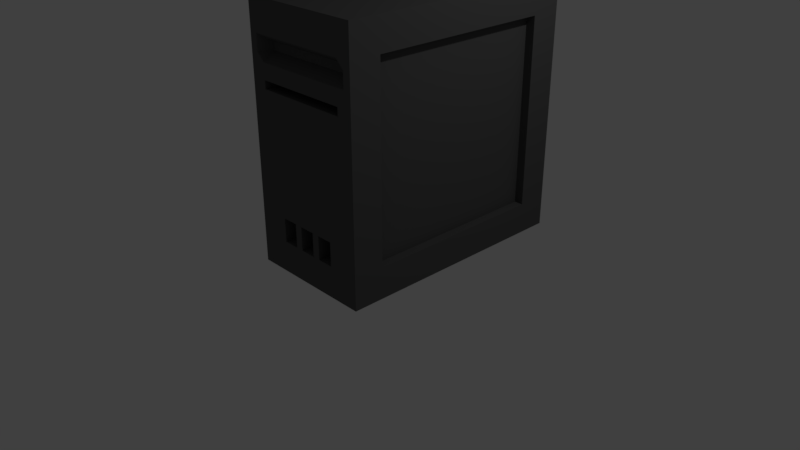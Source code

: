 # Source: Silvestre_Desktop_Computer.blend  (saved by Blender 2.78.0; exported with 4.5.12 LTS)
import bpy
from mathutils import Matrix  # noqa: F401  (used for matrix-valued properties, if any)

bpy.ops.wm.read_factory_settings(use_empty=True)
scene = bpy.context.scene
scene.name = 'Scene'

# ---- collections
col_collection_1 = bpy.data.collections.new('Collection 1'); scene.collection.children.link(col_collection_1)

# ---- materials (node trees are filled in below, after node groups)
mat_material = bpy.data.materials.new('Material')
mat_material.alpha_threshold = 0.0
mat_material.use_transparent_shadow = False
mat_material.diffuse_color = (0.0985, 0.0985, 0.0985, 1.0)
mat_material.roughness = 0.5
mat_material.line_color = (0.0, 0.0, 0.0, 1.0)

# ---- material node trees

# ---- world
world_world = bpy.data.worlds.new('World'); scene.world = world_world
world_world.color = (0.05088, 0.05088, 0.05088)
world_world.use_sun_shadow = False
world_world.sun_shadow_jitter_overblur = 0.0
world_world.cycles.sampling_method = 'MANUAL'

# ---- cameras
cam_camera = bpy.data.cameras.new('Camera')
cam_camera.clip_end = 100.0
cam_camera.lens = 35.0
cam_camera.sensor_width = 32.0
cam_camera.sensor_height = 18.0
cam_camera.ortho_scale = 7.314
cam_camera.dof.focus_distance = 0.0
cam_camera.dof.aperture_fstop = 128.0

# ---- lights
light_lamp = bpy.data.lights.new('Lamp', 'POINT')
light_lamp.transmission_factor = 0.0
light_lamp.cutoff_distance = 30.0
light_lamp.energy = 100.0
light_lamp.shadow_buffer_clip_start = 1.001
light_lamp.shadow_soft_size = 0.1
light_lamp.shadow_maximum_resolution = 0.006
light_lamp.use_absolute_resolution = True

# ---- meshes
me_cube = bpy.data.meshes.new('Cube')
me_cube.from_pydata([(1.0, 1.0, -1.0), (1.0, -1.0, -1.0), (-0.02485, -1.0, -1.0), (-0.02485, 1.0, -1.0), (1.0, 1.0, 1.0), (1.0, -1.0, 1.0), (-0.02485, -1.0, 1.0), (-0.02485, 1.0, 1.0), (1.0, -5.96e-08, -1.0), (1.0, 1.0, 0.0), (1.0, -1.0, 0.0), (-0.02485, 2.98e-07, -1.0), (-0.02485, -1.0, 0.0), (-0.02485, 1.0, 0.0), (1.0, -5.364e-07, 1.0), (-0.02485, 1.788e-07, 1.0), (1.0, -0.5, -1.0), (0.4876, 1.0, -1.0), (1.0, 1.0, 0.5), (0.4876, -1.0, -1.0), (1.0, -1.0, 0.5), (-0.02485, 0.5, -1.0), (-0.02485, -1.0, 0.5), (-0.02485, 1.0, 0.5), (1.0, -0.5, 1.0), (0.4876, 1.0, 1.0), (0.4876, -1.0, 1.0), (-0.02485, 0.5, 1.0), (1.0, 0.5, -1.0), (1.0, 1.0, -0.5), (1.0, -1.0, -0.5), (-0.02485, -0.5, -1.0), (-0.02485, -1.0, -0.5), (-0.02485, 1.0, -0.5), (1.0, 0.5, 1.0), (-0.02485, -0.5, 1.0), (0.4876, 1.0, 0.0), (0.4876, -1.0, 0.0), (0.4876, -1.788e-07, 1.0), (0.4876, 1.192e-07, -1.0), (0.4876, 0.5, -1.0), (0.4876, 0.5, 1.0), (0.4876, -1.0, -0.5), (0.4876, 1.0, 0.5), (0.4876, 1.0, -0.5), (0.4876, -1.0, 0.5), (0.4876, -0.5, 1.0), (0.4876, -0.5, -1.0), (1.0, -0.75, -1.0), (0.2314, 1.0, -1.0), (1.0, 1.0, 0.75), (0.2314, -1.0, -1.0), (1.0, -1.0, 0.75), (-0.02485, 0.75, -1.0), (-0.02485, -1.0, 0.75), (-0.02485, 1.0, 0.75), (1.0, -0.75, 1.0), (0.2314, 1.0, 1.0), (0.2314, -1.0, 1.0), (-0.02485, 0.75, 1.0), (1.0, 0.25, -1.0), (1.0, 1.0, -0.25), (1.0, -1.0, -0.25), (-0.02485, -0.25, -1.0), (-0.02485, -1.0, -0.25), (-0.02485, 1.0, -0.25), (1.0, 0.25, 1.0), (-0.02485, -0.25, 1.0), (0.2314, 1.0, 0.0), (-0.02485, 0.75, 0.0), (-0.02485, 2.831e-07, -0.75), (0.2314, -1.0, 0.0), (1.0, -0.75, 0.0), (1.0, -1.192e-07, -0.75), (0.7438, -3.576e-07, 1.0), (0.2314, 2.086e-07, -1.0), (1.0, -0.25, -1.0), (0.7438, 1.0, -1.0), (1.0, 1.0, 0.25), (0.7438, -1.0, -1.0), (1.0, -1.0, 0.25), (-0.02485, 0.25, -1.0), (-0.02485, -1.0, 0.25), (-0.02485, 1.0, 0.25), (1.0, -0.25, 1.0), (0.7438, 1.0, 1.0), (0.7438, -1.0, 1.0), (-0.02485, 0.25, 1.0), (1.0, 0.75, -1.0), (1.0, 1.0, -0.75), (1.0, -1.0, -0.75), (-0.02485, -0.75, -1.0), (-0.02485, -1.0, -0.75), (-0.02485, 1.0, -0.75), (1.0, 0.75, 1.0), (-0.02485, -0.75, 1.0), (0.7438, 1.0, 0.0), (-0.02485, -0.75, 0.0), (-0.02485, 1.937e-07, 0.75), (0.7438, -1.0, 0.0), (1.0, 0.75, 0.0), (1.0, -4.768e-07, 0.75), (0.2314, 0.0, 1.0), (0.7438, 2.98e-08, -1.0), (0.2314, 0.5, -1.0), (0.7438, 0.5, -1.0), (0.4876, 0.75, -1.0), (0.4876, 0.25, -1.0), (0.4876, 0.25, 1.0), (0.4876, 0.75, 1.0), (0.7438, 0.5, 1.0), (0.2314, 0.5, 1.0), (1.0, 0.75, 0.5), (1.0, 0.5, 0.75), (1.0, 0.75, -0.5), (1.0, 0.5, -0.75), (1.0, -0.75, -0.5), (1.0, -0.5, -0.75), (0.2314, -1.0, -0.5), (0.7438, -1.0, -0.5), (0.4876, -1.0, -0.75), (0.4876, -1.0, -0.25), (-0.02485, -0.75, 0.5), (-0.02485, -0.5, 0.75), (-0.02485, -0.75, -0.5), (-0.02485, -0.5, -0.75), (-0.02485, 0.75, -0.5), (-0.02485, 0.5, -0.75), (0.2314, 1.0, 0.5), (0.7438, 1.0, 0.5), (0.4876, 1.0, 0.75), (0.4876, 1.0, 0.25), (0.2314, 1.0, -0.5), (0.7438, 1.0, -0.5), (0.4876, 1.0, -0.25), (0.4876, 1.0, -0.75), (-0.02485, 0.75, 0.5), (-0.02485, 0.5, 0.75), (0.2314, -1.0, 0.5), (0.7438, -1.0, 0.5), (0.4876, -1.0, 0.25), (0.4876, -1.0, 0.75), (1.0, -0.75, 0.5), (1.0, -0.5, 0.75), (0.4876, -0.75, 1.0), (0.4876, -0.25, 1.0), (0.7438, -0.5, 1.0), (0.2314, -0.5, 1.0), (0.2314, -0.5, -1.0), (0.7438, -0.5, -1.0), (0.4876, -0.25, -1.0), (0.4876, -0.75, -1.0), (0.7438, -0.75, -1.0), (0.7438, -0.25, -1.0), (0.2314, -0.25, -1.0), (0.2314, -0.25, 1.0), (0.7438, -0.25, 1.0), (0.7438, -0.75, 1.0), (1.0, -0.25, 0.75), (1.0, -0.75, 0.25), (0.7438, -1.0, 0.75), (0.7438, -1.0, 0.25), (0.2314, -1.0, 0.25), (-0.02485, 0.25, 0.75), (-0.02485, 0.75, 0.25), (0.7438, 1.0, -0.75), (0.7438, 1.0, -0.25), (0.2314, 1.0, -0.25), (0.7438, 1.0, 0.25), (0.7438, 1.0, 0.75), (0.2314, 1.0, 0.75), (-0.02485, 0.25, -0.75), (-0.02485, 0.75, -0.75), (-0.02485, -0.75, -0.25), (-0.02485, -0.75, -0.75), (-0.02485, -0.25, -0.75), (-0.02485, -0.75, 0.75), (-0.02485, -0.75, 0.25), (0.7438, -1.0, -0.25), (0.7438, -1.0, -0.75), (0.2314, -1.0, -0.75), (1.0, -0.25, -0.75), (1.0, -0.75, -0.75), (1.0, 0.75, -0.25), (1.0, 0.75, -0.75), (1.0, 0.25, -0.75), (1.0, 0.75, 0.75), (1.0, 0.75, 0.25), (0.2314, 0.75, 1.0), (0.7438, 0.75, 1.0), (0.7438, 0.25, 1.0), (0.7438, 0.25, -1.0), (0.7438, 0.75, -1.0), (0.2314, 0.75, -1.0), (0.2314, 0.25, -1.0), (0.2314, 0.25, 1.0), (1.0, 0.25, 0.75), (1.0, -0.75, -0.25), (0.2314, -1.0, -0.25), (-0.02485, -0.25, 0.75), (-0.02485, 0.75, -0.25), (0.2314, 1.0, 0.25), (0.2314, 1.0, -0.75), (-0.02485, 0.75, 0.75), (0.2314, -1.0, 0.75), (1.0, -0.75, 0.75), (0.2314, -0.75, 1.0), (0.2314, -0.75, -1.0), (0.04448, -0.75, -5.848e-16), (0.04448, 1.841e-07, 0.75), (0.04448, -0.75, 0.5), (0.04448, -0.5, 0.75), (0.04448, -0.75, -0.5), (0.04448, 0.5, 0.75), (0.04448, 0.75, -5.848e-16), (0.04448, 2.735e-07, -0.75), (0.04448, -0.5, -0.75), (0.04448, 0.75, -0.5), (0.04448, 0.5, -0.75), (0.04448, 0.75, 0.5), (0.04448, 0.25, 0.75), (0.04448, 0.75, 0.25), (0.04448, 0.25, -0.75), (0.04448, 0.75, -0.75), (0.04448, -0.75, -0.25), (0.04448, -0.75, -0.75), (0.04448, -0.25, -0.75), (0.04448, -0.75, 0.75), (0.04448, -0.75, 0.25), (0.04448, -0.25, 0.75), (0.04448, 0.75, -0.25), (0.04448, 0.75, 0.75), (0.9269, 0.25, 0.0), (0.9269, -2.98e-07, 0.0), (0.9269, -3.576e-07, 0.25), (0.9269, -0.25, 0.0), (0.9269, -0.5, 0.0), (0.9269, 0.75, 0.0), (0.9269, 0.5, 0.0), (0.9269, -2.384e-07, -0.25), (0.9269, -1.788e-07, -0.5), (0.9269, -4.768e-07, 0.75), (0.9269, -4.172e-07, 0.5), (0.9269, 0.25, 0.5), (0.9269, 0.75, 0.5), (0.9269, 0.5, 0.5), (0.9269, 0.5, 0.25), (0.9269, 0.5, 0.75), (0.9269, 0.25, -0.5), (0.9269, 0.75, -0.5), (0.9269, 0.5, -0.5), (0.9269, 0.5, -0.25), (0.9269, -0.25, -0.5), (0.9269, -0.5, -0.5), (0.9269, -0.5, -0.25), (0.9269, -0.25, 0.5), (0.9269, -0.5, 0.5), (0.9269, -0.5, 0.25), (0.9269, -0.5, 0.75), (0.9269, -0.75, 0.0), (0.9269, -1.192e-07, -0.75), (0.9269, 0.5, -0.75), (0.9269, -0.75, -0.5), (0.9269, -0.5, -0.75), (0.9269, -0.75, 0.5), (0.9269, -0.25, 0.75), (0.9269, -0.25, 0.25), (0.9269, -0.75, 0.25), (0.9269, -0.25, -0.25), (0.9269, -0.25, -0.75), (0.9269, -0.75, -0.75), (0.9269, 0.75, -0.25), (0.9269, 0.75, -0.75), (0.9269, 0.25, -0.75), (0.9269, 0.75, 0.75), (0.9269, 0.75, 0.25), (0.9269, 0.25, 0.25), (0.9269, 0.25, 0.75), (0.9269, 0.25, -0.25), (0.9269, -0.75, -0.25), (0.9269, -0.75, 0.75), (0.04448, -0.25, -5.848e-16), (0.04448, 2.288e-07, -5.848e-16), (0.04448, 2.139e-07, 0.25), (0.04448, 0.25, -5.848e-16), (0.04448, 0.5, -5.848e-16), (0.04448, -0.75, -5.848e-16), (0.04448, -0.5, -5.848e-16), (0.04448, 2.437e-07, -0.25), (0.04448, 2.586e-07, -0.5), (0.04448, 1.841e-07, 0.75), (0.04448, 1.99e-07, 0.5), (0.04448, -0.25, 0.5), (0.04448, -0.75, 0.5), (0.04448, -0.5, 0.5), (0.04448, -0.5, 0.25), (0.04448, -0.5, 0.75), (0.04448, -0.25, -0.5), (0.04448, -0.75, -0.5), (0.04448, -0.5, -0.5), (0.04448, -0.5, -0.25), (0.04448, 0.25, -0.5), (0.04448, 0.5, -0.5), (0.04448, 0.5, -0.25), (0.04448, 0.25, 0.5), (0.04448, 0.5, 0.5), (0.04448, 0.5, 0.25), (0.04448, 0.5, 0.75), (0.04448, 0.75, -5.848e-16), (0.04448, 2.735e-07, -0.75), (0.04448, -0.5, -0.75), (0.04448, 0.75, -0.5), (0.04448, 0.5, -0.75), (0.04448, 0.75, 0.5), (0.04448, 0.25, 0.75), (0.04448, 0.25, 0.25), (0.04448, 0.75, 0.25), (0.04448, 0.25, -0.25), (0.04448, 0.25, -0.75), (0.04448, 0.75, -0.75), (0.04448, -0.75, -0.25), (0.04448, -0.75, -0.75), (0.04448, -0.25, -0.75), (0.04448, -0.75, 0.75), (0.04448, -0.75, 0.25), (0.04448, -0.25, 0.25), (0.04448, -0.25, 0.75), (0.04448, -0.25, -0.25), (0.04448, 0.75, -0.25), (0.04448, 0.75, 0.75), (1.0, -1.0, 0.375), (-0.02485, -1.0, 0.375), (0.1033, -1.0, 0.5), (0.6157, -1.0, 0.5), (0.4876, -0.9024, 0.625), (1.0, -1.0, 0.625), (-0.02485, -1.0, 0.625), (0.3595, -1.0, 0.5), (0.8719, -1.0, 0.5), (0.4876, -1.0, 0.375), (0.6157, -1.0, 0.75), (0.8719, -1.0, 0.75), (0.7438, -0.9024, 0.625), (0.6157, -1.0, 0.25), (0.8719, -1.0, 0.25), (0.7438, -1.0, 0.375), (0.1033, -1.0, 0.25), (0.3595, -1.0, 0.25), (0.2314, -1.0, 0.375), (0.1033, -1.0, 0.75), (0.3595, -1.0, 0.75), (0.2314, -0.9024, 0.625), (0.3595, -0.9024, 0.625), (0.1033, -0.9024, 0.625), (0.3595, -1.0, 0.375), (0.8719, -1.0, 0.375), (0.8719, -0.9024, 0.625), (0.6157, -0.9024, 0.625), (0.6157, -1.0, 0.375), (0.1033, -1.0, 0.375), (1.0, -1.0, 0.4375), (-0.02485, -1.0, 0.4375), (0.03921, -1.0, 0.5), (0.5516, -1.0, 0.5), (0.4876, -1.0, 0.5625), (1.0, -1.0, 0.6875), (-0.02485, -1.0, 0.6875), (0.2954, -1.0, 0.5), (0.8078, -1.0, 0.5), (0.4876, -1.0, 0.3125), (0.5516, -1.0, 0.75), (0.8078, -1.0, 0.75), (0.7438, -1.0, 0.5625), (0.5516, -1.0, 0.25), (0.8078, -1.0, 0.25), (0.7438, -1.0, 0.3125), (0.03921, -1.0, 0.25), (0.2954, -1.0, 0.25), (0.2314, -1.0, 0.3125), (0.03921, -1.0, 0.75), (0.2954, -1.0, 0.75), (0.2314, -1.0, 0.5625), (1.0, -1.0, 0.3125), (-0.02485, -1.0, 0.3125), (0.1673, -1.0, 0.5), (0.6797, -1.0, 0.5), (0.4876, -0.9024, 0.6875), (1.0, -1.0, 0.5625), (-0.02485, -1.0, 0.5625), (0.4235, -1.0, 0.5), (0.9359, -1.0, 0.5), (0.4876, -1.0, 0.4375), (0.6797, -1.0, 0.75), (0.9359, -1.0, 0.75), (0.7438, -0.9024, 0.6875), (0.6797, -1.0, 0.25), (0.9359, -1.0, 0.25), (0.7438, -1.0, 0.4375), (0.1673, -1.0, 0.25), (0.4235, -1.0, 0.25), (0.2314, -1.0, 0.4375), (0.1673, -1.0, 0.75), (0.4235, -1.0, 0.75), (0.2314, -0.9024, 0.6875), (0.2954, -0.9024, 0.625), (0.4235, -0.9024, 0.625), (0.3595, -1.0, 0.5625), (0.3595, -0.9024, 0.6875), (0.03921, -1.0, 0.625), (0.1673, -0.9024, 0.625), (0.1033, -1.0, 0.5625), (0.1033, -0.9024, 0.6875), (0.2954, -1.0, 0.375), (0.4235, -1.0, 0.375), (0.3595, -1.0, 0.3125), (0.3595, -1.0, 0.4375), (0.8078, -1.0, 0.375), (0.9359, -1.0, 0.375), (0.8719, -1.0, 0.3125), (0.8719, -1.0, 0.4375), (0.8078, -0.9024, 0.625), (0.9359, -1.0, 0.625), (0.8719, -1.0, 0.5625), (0.8719, -0.9024, 0.6875), (0.5516, -0.9024, 0.625), (0.6797, -0.9024, 0.625), (0.6157, -1.0, 0.5625), (0.6157, -0.9024, 0.6875), (0.5516, -1.0, 0.375), (0.6797, -1.0, 0.375), (0.6157, -1.0, 0.3125), (0.6157, -1.0, 0.4375), (0.03921, -1.0, 0.375), (0.1673, -1.0, 0.375), (0.1033, -1.0, 0.3125), (0.1033, -1.0, 0.4375), (0.1673, -1.0, 0.4375), (0.1673, -1.0, 0.3125), (0.03921, -1.0, 0.3125), (0.6797, -1.0, 0.4375), (0.6797, -1.0, 0.3125), (0.5516, -1.0, 0.3125), (0.6797, -0.9024, 0.6875), (0.6797, -1.0, 0.5625), (0.5516, -1.0, 0.5625), (0.9359, -1.0, 0.6875), (0.9359, -1.0, 0.5625), (0.8078, -1.0, 0.5625), (0.9359, -1.0, 0.4375), (0.9359, -1.0, 0.3125), (0.8078, -1.0, 0.3125), (0.4235, -1.0, 0.4375), (0.4235, -1.0, 0.3125), (0.2954, -1.0, 0.3125), (0.1673, -0.9024, 0.6875), (0.1673, -1.0, 0.5625), (0.03921, -1.0, 0.5625), (0.4235, -0.9024, 0.6875), (0.4235, -1.0, 0.5625), (0.2954, -1.0, 0.5625), (0.2954, -0.9024, 0.6875), (0.03921, -1.0, 0.6875), (0.2954, -1.0, 0.4375), (0.8078, -1.0, 0.4375), (0.8078, -0.9024, 0.6875), (0.5516, -0.9024, 0.6875), (0.5516, -1.0, 0.4375), (0.03921, -1.0, 0.4375), (0.4876, 0.2085, 0.4375), (0.4876, 0.2085, 0.375), (0.7438, 0.2085, 0.4375), (0.7438, 0.2085, 0.375), (0.2314, 0.2085, 0.4375), (0.2314, 0.2085, 0.375), (0.2954, 0.2085, 0.375), (0.4235, 0.2085, 0.375), (0.3595, 0.2085, 0.375), (0.3595, 0.2085, 0.4375), (0.8078, 0.2085, 0.375), (0.8719, 0.2085, 0.4375), (0.8719, 0.2085, 0.375), (0.5516, 0.2085, 0.375), (0.6797, 0.2085, 0.375), (0.6157, 0.2085, 0.375), (0.6157, 0.2085, 0.4375), (0.1673, 0.2085, 0.375), (0.1033, 0.2085, 0.375), (0.1033, 0.2085, 0.4375), (0.1673, 0.2085, 0.4375), (0.6797, 0.2085, 0.4375), (0.4235, 0.2085, 0.4375), (0.2954, 0.2085, 0.4375), (0.8078, 0.2085, 0.4375), (0.5516, 0.2085, 0.4375), (0.6157, -1.0, -0.5), (0.3595, -1.0, -0.5), (-0.02485, 1.0, -0.125), (0.6157, -1.0, -0.75), (0.7438, -1.0, -0.625), (0.3595, -1.0, -0.75), (0.2314, -1.0, -0.625), (0.3595, -1.0, -0.625), (0.6157, -1.0, -0.625), (0.5516, -1.0, -0.5), (0.2954, -1.0, -0.5), (1.0, 1.0, -0.125), (0.5516, -1.0, -0.75), (0.7438, -1.0, -0.6875), (0.2954, -1.0, -0.75), (0.2314, -1.0, -0.6875), (0.6797, -1.0, -0.5), (0.4235, -1.0, -0.5), (0.4876, -1.0, -0.5625), (0.6797, -1.0, -0.75), (0.7438, -1.0, -0.5625), (0.4235, -1.0, -0.75), (0.2314, -1.0, -0.5625), (0.1033, 1.0, 1.0), (0.4235, -1.0, -0.625), (0.3595, -1.0, -0.6875), (0.3595, -1.0, -0.5625), (0.5516, -1.0, -0.625), (-0.02485, 1.0, 0.875), (0.6157, -1.0, -0.6875), (0.6157, -1.0, -0.5625), (0.6797, -1.0, -0.5625), (1.0, 1.0, 0.875), (0.5516, -1.0, -0.6875), (0.4235, -1.0, -0.5625), (0.4235, -1.0, -0.6875), (0.1033, 1.0, -1.0), (0.2954, -1.0, -0.5625), (0.5516, -1.0, -0.5625), (0.4876, -0.7398, -0.6875), (0.4876, -0.7398, -0.75), (0.5516, -0.7398, -0.75), (0.7438, -0.7398, -0.6875), (0.7438, -0.7398, -0.75), (0.2954, -0.7398, -0.75), (0.2314, -0.7398, -0.75), (0.2314, -0.7398, -0.6875), (0.4876, -0.7398, -0.5625), (0.4876, -0.7398, -0.625), (0.6797, -0.7398, -0.75), (0.6157, -0.7398, -0.75), (0.7438, -0.7398, -0.5625), (0.7438, -0.7398, -0.625), (0.2314, -0.7398, -0.5625), (0.2314, -0.7398, -0.625), (0.2954, -0.7398, -0.625), (0.3595, -0.7398, -0.6875), (0.3595, -0.7398, -0.75), (0.3595, -0.7398, -0.5625), (0.3595, -0.7398, -0.625), (0.5516, -0.7398, -0.625), (0.6797, -0.7398, -0.625), (0.6157, -0.7398, -0.625), (0.6157, -0.7398, -0.6875), (0.6157, -0.7398, -0.5625), (0.4235, -0.7398, -0.75), (0.4235, -0.7398, -0.625), (0.6797, -0.7398, -0.5625), (0.6797, -0.7398, -0.6875), (0.5516, -0.7398, -0.6875), (0.4235, -0.7398, -0.5625), (0.4235, -0.7398, -0.6875), (0.2954, -0.7398, -0.6875), (0.2954, -0.7398, -0.5625), (0.5516, -0.7398, -0.5625), (0.1033, 1.0, 0.0), (0.6157, 1.0, -1.0), (1.0, 1.0, 0.375), (-0.02485, 1.0, 0.375), (0.6157, 1.0, 1.0), (1.0, 1.0, -0.625), (-0.02485, 1.0, -0.625), (0.6157, 1.0, 0.0), (0.1033, 1.0, 0.5), (0.6157, 1.0, 0.5), (0.4876, 1.0, 0.875), (0.4876, 1.0, 0.375), (0.1033, 1.0, -0.5), (0.6157, 1.0, -0.5), (0.4876, 1.0, -0.125), (0.4876, 1.0, -0.625), (0.3595, 1.0, -1.0), (1.0, 1.0, 0.625), (-0.02485, 1.0, 0.625), (0.3595, 1.0, 1.0), (1.0, 1.0, -0.375), (-0.02485, 1.0, -0.375), (0.3595, 1.0, 0.0), (0.8719, 1.0, -1.0), (1.0, 1.0, 0.125), (-0.02485, 1.0, 0.125), (0.8719, 1.0, 1.0), (1.0, 1.0, -0.875), (-0.02485, 1.0, -0.875), (0.8719, 1.0, 0.0), (0.3595, 1.0, 0.5), (0.8719, 1.0, 0.5), (0.4876, 1.0, 0.625), (0.4876, 1.0, 0.125), (0.3595, 1.0, -0.5), (0.8719, 1.0, -0.5), (0.4876, 1.0, -0.375), (0.4876, 1.0, -0.875), (0.6157, 1.0, -0.75), (0.8719, 1.0, -0.75), (0.7438, 1.0, -0.625), (0.7438, 1.0, -0.875), (0.6157, 1.0, -0.25), (0.8719, 1.0, -0.25), (0.7438, 1.0, -0.125), (0.7438, 1.0, -0.375), (0.1033, 1.0, -0.25), (0.3595, 1.0, -0.25), (0.2314, 1.0, -0.125), (0.2314, 1.0, -0.375), (0.6157, 1.0, 0.25), (0.8719, 1.0, 0.25), (0.7438, 1.0, 0.375), (0.7438, 1.0, 0.125), (0.6157, 1.0, 0.75), (0.8719, 1.0, 0.75), (0.7438, 1.0, 0.875), (0.7438, 1.0, 0.625), (0.1033, 1.0, 0.75), (0.3595, 1.0, 0.75), (0.2314, 1.0, 0.875), (0.2314, 1.0, 0.625), (0.1033, 1.0, 0.25), (0.3595, 1.0, 0.25), (0.2314, 1.0, 0.375), (0.2314, 1.0, 0.125), (0.1033, 1.0, -0.75), (0.3595, 1.0, -0.75), (0.2314, 1.0, -0.625), (0.2314, 1.0, -0.875), (0.4876, -0.7398, -0.7187), (0.5196, -0.7398, -0.75), (0.7438, -0.7398, -0.7187), (0.2634, -0.7398, -0.75), (0.2314, -0.7398, -0.7187), (0.4876, -0.7398, -0.5937), (0.6477, -0.7398, -0.75), (0.7438, -0.7398, -0.5937), (0.2314, -0.7398, -0.5937), (0.2634, -0.7398, -0.625), (0.3595, -0.7398, -0.7187), (0.3595, -0.7398, -0.5937), (0.5196, -0.7398, -0.625), (0.6477, -0.7398, -0.625), (0.6157, -0.7398, -0.7187), (0.6157, -0.7398, -0.5937), (0.4876, -0.7398, -0.6562), (0.7438, -0.7398, -0.6562), (0.3274, -0.7398, -0.75), (0.2314, -0.7398, -0.6562), (0.7118, -0.7398, -0.75), (0.4556, -0.7398, -0.75), (0.3274, -0.7398, -0.625), (0.4556, -0.7398, -0.625), (0.3595, -0.7398, -0.6562), (0.7118, -0.7398, -0.625), (0.6157, -0.7398, -0.6562), (0.6477, -0.7398, -0.5625), (0.7118, -0.7398, -0.5625), (0.6797, -0.7398, -0.5937), (0.6477, -0.7398, -0.6875), (0.7118, -0.7398, -0.6875), (0.6797, -0.7398, -0.7187), (0.6797, -0.7398, -0.6562), (0.5196, -0.7398, -0.6875), (0.5516, -0.7398, -0.7187), (0.5516, -0.7398, -0.6562), (0.4556, -0.7398, -0.5625), (0.4235, -0.7398, -0.5937), (0.4556, -0.7398, -0.6875), (0.4235, -0.7398, -0.7187), (0.4235, -0.7398, -0.6562), (0.2634, -0.7398, -0.6875), (0.3274, -0.7398, -0.6875), (0.2954, -0.7398, -0.7187), (0.2954, -0.7398, -0.6562), (0.2634, -0.7398, -0.5625), (0.3274, -0.7398, -0.5625), (0.2954, -0.7398, -0.5937), (0.5196, -0.7398, -0.5625), (0.5516, -0.7398, -0.5937), (0.5196, -0.7398, -0.5937), (0.3274, -0.7398, -0.5937), (0.2634, -0.7398, -0.5937), (0.3274, -0.7398, -0.6562), (0.3274, -0.7398, -0.7187), (0.2634, -0.7398, -0.7187), (0.4556, -0.7398, -0.6562), (0.4556, -0.7398, -0.7187), (0.4556, -0.7398, -0.5937), (0.5196, -0.7398, -0.7187), (0.7118, -0.7398, -0.6562), (0.7118, -0.7398, -0.7187), (0.6477, -0.7398, -0.7187), (0.7118, -0.7398, -0.5937), (0.6477, -0.7398, -0.5937), (0.6477, -0.7398, -0.6562), (0.5196, -0.7398, -0.6562), (0.2634, -0.7398, -0.6562), (0.3595, 1.0, -0.875), (0.3595, 1.0, -0.625), (0.1033, 1.0, -0.625), (0.3595, 1.0, 0.125), (0.3595, 1.0, 0.375), (0.1033, 1.0, 0.375), (0.3595, 1.0, 0.625), (0.3595, 1.0, 0.875), (0.1033, 1.0, 0.875), (0.8719, 1.0, 0.625), (0.8719, 1.0, 0.875), (0.6157, 1.0, 0.875), (0.8719, 1.0, 0.125), (0.8719, 1.0, 0.375), (0.6157, 1.0, 0.375), (0.3595, 1.0, -0.375), (0.3595, 1.0, -0.125), (0.1033, 1.0, -0.125), (0.8719, 1.0, -0.375), (0.8719, 1.0, -0.125), (0.6157, 1.0, -0.125), (0.8719, 1.0, -0.875), (0.8719, 1.0, -0.625), (0.6157, 1.0, -0.625), (0.6157, 1.0, -0.875), (0.6157, 1.0, -0.375), (0.1033, 1.0, -0.375), (0.6157, 1.0, 0.125), (0.6157, 1.0, 0.625), (0.1033, 1.0, 0.625), (0.1033, 1.0, 0.125), (0.1033, 1.0, -0.875), (0.03921, 1.0, -1.0), (1.0, 1.0, 0.9375), (-0.02485, 1.0, 0.9375), (0.03921, 1.0, 1.0), (1.0, 1.0, -0.0625), (-0.02485, 1.0, -0.0625), (0.03921, 1.0, 0.0), (0.5516, 1.0, -1.0), (1.0, 1.0, 0.4375), (-0.02485, 1.0, 0.4375), (0.5516, 1.0, 1.0), (1.0, 1.0, -0.5625), (-0.02485, 1.0, -0.5625), (0.5516, 1.0, 0.0), (0.03921, 1.0, 0.5), (0.5516, 1.0, 0.5), (0.4876, 1.0, 0.9375), (0.4876, 1.0, 0.4375), (0.03921, 1.0, -0.5), (0.5516, 1.0, -0.5), (0.4876, 1.0, -0.0625), (0.4876, 1.0, -0.5625), (0.2954, 1.0, -1.0), (1.0, 1.0, 0.6875), (-0.02485, 1.0, 0.6875), (0.2954, 1.0, 1.0), (1.0, 1.0, -0.3125), (-0.02485, 1.0, -0.3125), (0.2954, 1.0, 0.0), (0.8078, 1.0, -1.0), (1.0, 1.0, 0.1875), (-0.02485, 1.0, 0.1875), (0.8078, 1.0, 1.0), (1.0, 1.0, -0.8125), (-0.02485, 1.0, -0.8125), (0.8078, 1.0, 0.0), (0.2954, 1.0, 0.5), (0.8078, 1.0, 0.5), (0.4876, 1.0, 0.6875), (0.4876, 1.0, 0.1875), (0.2954, 1.0, -0.5), (0.8078, 1.0, -0.5), (0.4876, 1.0, -0.3125), (0.4876, 1.0, -0.8125), (0.5516, 1.0, -0.75), (0.8078, 1.0, -0.75), (0.7438, 1.0, -0.5625), (0.7438, 1.0, -0.8125), (0.5516, 1.0, -0.25), (0.8078, 1.0, -0.25), (0.7438, 1.0, -0.0625), (0.7438, 1.0, -0.3125), (0.03921, 1.0, -0.25), (0.2954, 1.0, -0.25), (0.2314, 1.0, -0.0625), (0.2314, 1.0, -0.3125), (0.5516, 1.0, 0.25), (0.8078, 1.0, 0.25), (0.7438, 1.0, 0.4375), (0.7438, 1.0, 0.1875), (0.5516, 1.0, 0.75), (0.8078, 1.0, 0.75), (0.7438, 1.0, 0.9375), (0.7438, 1.0, 0.6875), (0.03921, 1.0, 0.75), (0.2954, 1.0, 0.75), (0.2314, 1.0, 0.9375), (0.2314, 1.0, 0.6875), (0.03921, 1.0, 0.25), (0.2954, 1.0, 0.25), (0.2314, 1.0, 0.4375), (0.2314, 1.0, 0.1875), (0.03921, 1.0, -0.75), (0.2954, 1.0, -0.75), (0.2314, 1.0, -0.5625), (0.2314, 1.0, -0.8125), (0.4876, -0.7398, -0.7344), (0.5036, -0.7398, -0.75), (0.7438, -0.7398, -0.7344), (0.2474, -0.7398, -0.75), (0.2314, -0.7398, -0.7344), (0.4876, -0.7398, -0.6094), (0.6317, -0.7398, -0.75), (0.7438, -0.7398, -0.6094), (0.2314, -0.7398, -0.6094), (0.2474, -0.7398, -0.625), (0.3595, -0.7398, -0.7344), (0.3595, -0.7398, -0.6094), (0.5036, -0.7398, -0.625), (0.6317, -0.7398, -0.625), (0.6157, -0.7398, -0.7344), (0.6157, -0.7398, -0.6094), (0.4876, -0.7398, -0.6719), (0.7438, -0.7398, -0.6719), (0.3114, -0.7398, -0.75), (0.2314, -0.7398, -0.6719), (0.6957, -0.7398, -0.75), (0.4395, -0.7398, -0.75), (0.3114, -0.7398, -0.625), (0.4395, -0.7398, -0.625), (0.3595, -0.7398, -0.6719), (0.6957, -0.7398, -0.625), (0.6157, -0.7398, -0.6719), (0.6317, -0.7398, -0.5625), (0.6957, -0.7398, -0.5625), (0.6797, -0.7398, -0.6094), (0.6317, -0.7398, -0.6875), (0.6957, -0.7398, -0.6875), (0.6797, -0.7398, -0.7344), (0.6797, -0.7398, -0.6719), (0.5036, -0.7398, -0.6875), (0.5516, -0.7398, -0.7344), (0.5516, -0.7398, -0.6719), (0.4395, -0.7398, -0.5625), (0.4235, -0.7398, -0.6094), (0.4395, -0.7398, -0.6875), (0.4235, -0.7398, -0.7344), (0.4235, -0.7398, -0.6719), (0.2474, -0.7398, -0.6875), (0.3114, -0.7398, -0.6875), (0.2954, -0.7398, -0.7344), (0.2954, -0.7398, -0.6719), (0.2474, -0.7398, -0.5625), (0.3114, -0.7398, -0.5625), (0.2954, -0.7398, -0.6094), (0.5036, -0.7398, -0.5625), (0.5516, -0.7398, -0.6094), (0.1673, 1.0, -1.0), (1.0, 1.0, 0.8125), (-0.02485, 1.0, 0.8125), (0.1673, 1.0, 1.0), (1.0, 1.0, -0.1875), (-0.02485, 1.0, -0.1875), (0.1673, 1.0, 0.0), (0.6797, 1.0, -1.0), (1.0, 1.0, 0.3125), (-0.02485, 1.0, 0.3125), (0.6797, 1.0, 1.0), (1.0, 1.0, -0.6875), (-0.02485, 1.0, -0.6875), (0.6797, 1.0, 0.0), (0.1673, 1.0, 0.5), (0.6797, 1.0, 0.5), (0.4876, 1.0, 0.8125), (0.4876, 1.0, 0.3125), (0.1673, 1.0, -0.5), (0.6797, 1.0, -0.5), (0.4876, 1.0, -0.1875), (0.4876, 1.0, -0.6875), (0.4235, 1.0, -1.0), (1.0, 1.0, 0.5625), (-0.02485, 1.0, 0.5625), (0.4235, 1.0, 1.0), (1.0, 1.0, -0.4375), (-0.02485, 1.0, -0.4375), (0.4235, 1.0, 0.0), (0.9359, 1.0, -1.0), (1.0, 1.0, 0.0625), (-0.02485, 1.0, 0.0625), (0.9359, 1.0, 1.0), (1.0, 1.0, -0.9375), (-0.02485, 1.0, -0.9375), (0.9359, 1.0, 0.0), (0.4235, 1.0, 0.5), (0.9359, 1.0, 0.5), (0.4876, 1.0, 0.5625), (0.4876, 1.0, 0.0625), (0.4235, 1.0, -0.5), (0.9359, 1.0, -0.5), (0.4876, 1.0, -0.4375), (0.4876, 1.0, -0.9375), (0.6797, 1.0, -0.75), (0.9359, 1.0, -0.75), (0.7438, 1.0, -0.6875), (0.7438, 1.0, -0.9375), (0.6797, 1.0, -0.25), (0.9359, 1.0, -0.25), (0.7438, 1.0, -0.1875), (0.7438, 1.0, -0.4375), (0.1673, 1.0, -0.25), (0.4235, 1.0, -0.25), (0.2314, 1.0, -0.1875), (0.2314, 1.0, -0.4375), (0.6797, 1.0, 0.25), (0.9359, 1.0, 0.25), (0.7438, 1.0, 0.3125), (0.7438, 1.0, 0.0625), (0.6797, 1.0, 0.75), (0.9359, 1.0, 0.75), (0.7438, 1.0, 0.8125), (0.7438, 1.0, 0.5625), (0.1673, 1.0, 0.75), (0.4235, 1.0, 0.75), (0.2314, 1.0, 0.8125), (0.2314, 1.0, 0.5625), (0.1673, 1.0, 0.25), (0.4235, 1.0, 0.25), (0.2314, 1.0, 0.3125), (0.2314, 1.0, 0.0625), (0.1673, 1.0, -0.75), (0.4235, 1.0, -0.75), (0.2314, 1.0, -0.6875), (0.2314, 1.0, -0.9375), (0.4876, -0.7398, -0.7031), (0.5356, -0.7398, -0.75), (0.7438, -0.7398, -0.7031), (0.2794, -0.7398, -0.75), (0.2314, -0.7398, -0.7031), (0.4876, -0.7398, -0.5781), (0.6637, -0.7398, -0.75), (0.7438, -0.7398, -0.5781), (0.2314, -0.7398, -0.5781), (0.2794, -0.7398, -0.625), (0.3595, -0.7398, -0.7031), (0.3595, -0.7398, -0.5781), (0.5356, -0.7398, -0.625), (0.6637, -0.7398, -0.625), (0.6157, -0.7398, -0.7031), (0.6157, -0.7398, -0.5781), (0.4876, -0.7398, -0.6406), (0.7438, -0.7398, -0.6406), (0.3435, -0.7398, -0.75), (0.2314, -0.7398, -0.6406), (0.7278, -0.7398, -0.75), (0.4716, -0.7398, -0.75), (0.3435, -0.7398, -0.625), (0.4716, -0.7398, -0.625), (0.3595, -0.7398, -0.6406), (0.7278, -0.7398, -0.625), (0.6157, -0.7398, -0.6406), (0.6637, -0.7398, -0.5625), (0.7278, -0.7398, -0.5625), (0.6797, -0.7398, -0.5781), (0.6637, -0.7398, -0.6875), (0.7278, -0.7398, -0.6875), (0.6797, -0.7398, -0.7031), (0.6797, -0.7398, -0.6406), (0.5356, -0.7398, -0.6875), (0.5516, -0.7398, -0.7031), (0.5516, -0.7398, -0.6406), (0.4716, -0.7398, -0.5625), (0.4235, -0.7398, -0.5781), (0.4716, -0.7398, -0.6875), (0.4235, -0.7398, -0.7031), (0.4235, -0.7398, -0.6406), (0.2794, -0.7398, -0.6875), (0.3435, -0.7398, -0.6875), (0.2954, -0.7398, -0.7031), (0.2954, -0.7398, -0.6406), (0.2794, -0.7398, -0.5625), (0.3435, -0.7398, -0.5625), (0.2954, -0.7398, -0.5781), (0.5356, -0.7398, -0.5625), (0.5516, -0.7398, -0.5781), (0.5036, -0.7398, -0.5937), (0.5356, -0.7398, -0.5937), (0.5196, -0.7398, -0.6094), (0.5196, -0.7398, -0.5781), (0.3114, -0.7398, -0.5937), (0.3435, -0.7398, -0.5937), (0.3274, -0.7398, -0.6094), (0.3274, -0.7398, -0.5781), (0.2474, -0.7398, -0.5937), (0.2794, -0.7398, -0.5937), (0.2634, -0.7398, -0.6094), (0.2634, -0.7398, -0.5781), (0.3114, -0.7398, -0.6562), (0.3435, -0.7398, -0.6562), (0.3274, -0.7398, -0.6719), (0.3274, -0.7398, -0.6406), (0.3114, -0.7398, -0.7187), (0.3435, -0.7398, -0.7187), (0.3274, -0.7398, -0.7344), (0.3274, -0.7398, -0.7031), (0.2474, -0.7398, -0.7187), (0.2794, -0.7398, -0.7187), (0.2634, -0.7398, -0.7344), (0.2634, -0.7398, -0.7031), (0.4395, -0.7398, -0.6562), (0.4716, -0.7398, -0.6562), (0.4556, -0.7398, -0.6719), (0.4556, -0.7398, -0.6406), (0.4395, -0.7398, -0.7187), (0.4716, -0.7398, -0.7187), (0.4556, -0.7398, -0.7344), (0.4556, -0.7398, -0.7031), (0.4395, -0.7398, -0.5937), (0.4716, -0.7398, -0.5937), (0.4556, -0.7398, -0.6094), (0.4556, -0.7398, -0.5781), (0.5036, -0.7398, -0.7187), (0.5356, -0.7398, -0.7187), (0.5196, -0.7398, -0.7344), (0.5196, -0.7398, -0.7031), (0.6957, -0.7398, -0.6562), (0.7278, -0.7398, -0.6562), (0.7118, -0.7398, -0.6719), (0.7118, -0.7398, -0.6406), (0.6957, -0.7398, -0.7187), (0.7278, -0.7398, -0.7187), (0.7118, -0.7398, -0.7344), (0.7118, -0.7398, -0.7031), (0.6317, -0.7398, -0.7187), (0.6637, -0.7398, -0.7187), (0.6477, -0.7398, -0.7344), (0.6477, -0.7398, -0.7031), (0.6957, -0.7398, -0.5937), (0.7278, -0.7398, -0.5937), (0.7118, -0.7398, -0.6094), (0.7118, -0.7398, -0.5781), (0.6317, -0.7398, -0.5937), (0.6637, -0.7398, -0.5937), (0.6477, -0.7398, -0.6094), (0.6477, -0.7398, -0.5781), (0.6317, -0.7398, -0.6562), (0.6637, -0.7398, -0.6562), (0.6477, -0.7398, -0.6719), (0.6477, -0.7398, -0.6406), (0.5036, -0.7398, -0.6562), (0.5356, -0.7398, -0.6562), (0.5196, -0.7398, -0.6719), (0.5196, -0.7398, -0.6406), (0.2474, -0.7398, -0.6562), (0.2794, -0.7398, -0.6562), (0.2634, -0.7398, -0.6719), (0.2634, -0.7398, -0.6406), (0.2954, 1.0, -0.875), (0.4235, 1.0, -0.875), (0.3595, 1.0, -0.8125), (0.3595, 1.0, -0.9375), (0.2954, 1.0, -0.625), (0.4235, 1.0, -0.625), (0.3595, 1.0, -0.5625), (0.3595, 1.0, -0.6875), (0.03921, 1.0, -0.625), (0.1673, 1.0, -0.625), (0.1033, 1.0, -0.5625), (0.07123, 1.0, -0.375), (0.2954, 1.0, 0.125), (0.4235, 1.0, 0.125), (0.3595, 1.0, 0.1875), (0.3595, 1.0, 0.0625), (0.2954, 1.0, 0.375), (0.4235, 1.0, 0.375), (0.3595, 1.0, 0.4375), (0.3595, 1.0, 0.3125), (0.03921, 1.0, 0.375), (0.1673, 1.0, 0.375), (0.1033, 1.0, 0.4375), (0.1033, 1.0, 0.3125), (0.2954, 1.0, 0.625), (0.4235, 1.0, 0.625), (0.3595, 1.0, 0.6875), (0.3595, 1.0, 0.5625), (0.2954, 1.0, 0.875), (0.4235, 1.0, 0.875), (0.3595, 1.0, 0.9375), (0.3595, 1.0, 0.8125), (0.03921, 1.0, 0.875), (0.1673, 1.0, 0.875), (0.1033, 1.0, 0.9375), (0.1033, 1.0, 0.8125), (0.8078, 1.0, 0.625), (0.9359, 1.0, 0.625), (0.8719, 1.0, 0.6875), (0.8719, 1.0, 0.5625), (0.8078, 1.0, 0.875), (0.9359, 1.0, 0.875), (0.8719, 1.0, 0.9375), (0.8719, 1.0, 0.8125), (0.5516, 1.0, 0.875), (0.6797, 1.0, 0.875), (0.6157, 1.0, 0.9375), (0.6157, 1.0, 0.8125), (0.8078, 1.0, 0.125), (0.9359, 1.0, 0.125), (0.8719, 1.0, 0.1875), (0.8719, 1.0, 0.0625), (0.8078, 1.0, 0.375), (0.9359, 1.0, 0.375), (0.8719, 1.0, 0.4375), (0.8719, 1.0, 0.3125), (0.5516, 1.0, 0.375), (0.6797, 1.0, 0.375), (0.6157, 1.0, 0.4375), (0.6157, 1.0, 0.3125), (0.2954, 1.0, -0.375), (0.4235, 1.0, -0.375), (0.3595, 1.0, -0.3125), (0.3595, 1.0, -0.4375), (0.2954, 1.0, -0.125), (0.4235, 1.0, -0.125), (0.3595, 1.0, -0.0625), (0.3595, 1.0, -0.1875), (0.03921, 1.0, -0.125), (0.1673, 1.0, -0.125), (0.1033, 1.0, -0.0625), (0.1033, 1.0, -0.1875), (0.8078, 1.0, -0.375), (0.9359, 1.0, -0.375), (0.8719, 1.0, -0.3125), (0.8719, 1.0, -0.4375), (0.8078, 1.0, -0.125), (0.9359, 1.0, -0.125), (0.8719, 1.0, -0.0625), (0.8719, 1.0, -0.1875), (0.5516, 1.0, -0.125), (0.6797, 1.0, -0.125), (0.6157, 1.0, -0.0625), (0.6157, 1.0, -0.1875), (0.8078, 1.0, -0.875), (0.9359, 1.0, -0.875), (0.8719, 1.0, -0.8125), (0.8719, 1.0, -0.9375), (0.9359, 1.0, -0.625), (0.8719, 1.0, -0.5625), (0.8719, 1.0, -0.6875), (0.5516, 1.0, -0.625), (0.6797, 1.0, -0.625), (0.6157, 1.0, -0.5625), (0.6157, 1.0, -0.6875), (0.5516, 1.0, -0.875), (0.6797, 1.0, -0.875), (0.6157, 1.0, -0.8125), (0.6157, 1.0, -0.9375), (0.5516, 1.0, -0.375), (0.6797, 1.0, -0.375), (0.6157, 1.0, -0.3125), (0.6157, 1.0, -0.4375), (0.03921, 1.0, -0.375), (0.1673, 1.0, -0.375), (0.1033, 1.0, -0.3125), (0.1033, 1.0, -0.4375), (0.5516, 1.0, 0.125), (0.6797, 1.0, 0.125), (0.6157, 1.0, 0.1875), (0.6157, 1.0, 0.0625), (0.5516, 1.0, 0.625), (0.6797, 1.0, 0.625), (0.6157, 1.0, 0.6875), (0.6157, 1.0, 0.5625), (0.03921, 1.0, 0.625), (0.1673, 1.0, 0.625), (0.1033, 1.0, 0.6875), (0.1033, 1.0, 0.5625), (0.03921, 1.0, 0.125), (0.1673, 1.0, 0.125), (0.1033, 1.0, 0.1875), (0.1033, 1.0, 0.0625), (0.03921, 1.0, -0.875), (0.1673, 1.0, -0.875), (0.1033, 1.0, -0.8125), (0.1033, 1.0, -0.9375), (0.1673, 1.0, -0.9375), (0.1673, 1.0, -0.8125), (0.03921, 1.0, -0.8125), (0.1673, 1.0, 0.0625), (0.1673, 1.0, 0.1875), (0.03921, 1.0, 0.1875), (0.1673, 1.0, 0.5625), (0.1673, 1.0, 0.6875), (0.03921, 1.0, 0.6875), (0.6797, 1.0, 0.5625), (0.6797, 1.0, 0.6875), (0.5516, 1.0, 0.6875), (0.6797, 1.0, 0.0625), (0.6797, 1.0, 0.1875), (0.5516, 1.0, 0.1875), (0.1673, 1.0, -0.4375), (0.1673, 1.0, -0.3125), (0.03921, 1.0, -0.3125), (0.6797, 1.0, -0.4375), (0.6797, 1.0, -0.3125), (0.5516, 1.0, -0.3125), (0.6797, 1.0, -0.9375), (0.6797, 1.0, -0.8125), (0.5516, 1.0, -0.8125), (0.6797, 1.0, -0.6875), (0.6797, 1.0, -0.5625), (0.5516, 1.0, -0.5625), (0.9359, 1.0, -0.6875), (0.9359, 1.0, -0.5625), (0.8078, 1.0, -0.5625), (0.9359, 1.0, -0.9375), (0.9359, 1.0, -0.8125), (0.8078, 1.0, -0.8125), (0.6797, 1.0, -0.1875), (0.6797, 1.0, -0.0625), (0.5516, 1.0, -0.0625), (0.9359, 1.0, -0.1875), (0.9359, 1.0, -0.0625), (0.8078, 1.0, -0.0625), (0.9359, 1.0, -0.4375), (0.9359, 1.0, -0.3125), (0.8078, 1.0, -0.3125), (0.1673, 1.0, -0.1875), (0.1673, 1.0, -0.0625), (0.03921, 1.0, -0.0625), (0.4235, 1.0, -0.1875), (0.4235, 1.0, -0.0625), (0.2954, 1.0, -0.0625), (0.4235, 1.0, -0.4375), (0.4235, 1.0, -0.3125), (0.2954, 1.0, -0.3125), (0.6797, 1.0, 0.3125), (0.6797, 1.0, 0.4375), (0.5516, 1.0, 0.4375), (0.9359, 1.0, 0.3125), (0.9359, 1.0, 0.4375), (0.8078, 1.0, 0.4375), (0.9359, 1.0, 0.0625), (0.9359, 1.0, 0.1875), (0.8078, 1.0, 0.1875), (0.6797, 1.0, 0.8125), (0.6797, 1.0, 0.9375), (0.5516, 1.0, 0.9375), (0.9359, 1.0, 0.8125), (0.9359, 1.0, 0.9375), (0.8078, 1.0, 0.9375), (0.9359, 1.0, 0.5625), (0.9359, 1.0, 0.6875), (0.8078, 1.0, 0.6875), (0.1673, 1.0, 0.8125), (0.1673, 1.0, 0.9375), (0.03921, 1.0, 0.9375), (0.4235, 1.0, 0.8125), (0.4235, 1.0, 0.9375), (0.2954, 1.0, 0.9375), (0.4235, 1.0, 0.5625), (0.4235, 1.0, 0.6875), (0.2954, 1.0, 0.6875), (0.1673, 1.0, 0.3125), (0.1673, 1.0, 0.4375), (0.03921, 1.0, 0.4375), (0.4235, 1.0, 0.3125), (0.4235, 1.0, 0.4375), (0.2954, 1.0, 0.4375), (0.4235, 1.0, 0.0625), (0.4235, 1.0, 0.1875), (0.2954, 1.0, 0.1875), (0.1673, 1.0, -0.6875), (0.1673, 1.0, -0.5625), (0.03921, 1.0, -0.5625), (0.4235, 1.0, -0.6875), (0.4235, 1.0, -0.5625), (0.2954, 1.0, -0.5625), (0.4235, 1.0, -0.9375), (0.4235, 1.0, -0.8125), (0.2954, 1.0, -0.8125), (0.2794, -0.7398, -0.6406), (0.2794, -0.7398, -0.6719), (0.2474, -0.7398, -0.6719), (0.5356, -0.7398, -0.6406), (0.5356, -0.7398, -0.6719), (0.5036, -0.7398, -0.6719), (0.6637, -0.7398, -0.6406), (0.6637, -0.7398, -0.6719), (0.6317, -0.7398, -0.6719), (0.6637, -0.7398, -0.5781), (0.6637, -0.7398, -0.6094), (0.6317, -0.7398, -0.6094), (0.7278, -0.7398, -0.5781), (0.7278, -0.7398, -0.6094), (0.6957, -0.7398, -0.6094), (0.6637, -0.7398, -0.7031), (0.6637, -0.7398, -0.7344), (0.6317, -0.7398, -0.7344), (0.7278, -0.7398, -0.7031), (0.7278, -0.7398, -0.7344), (0.6957, -0.7398, -0.7344), (0.7278, -0.7398, -0.6406), (0.7278, -0.7398, -0.6719), (0.6957, -0.7398, -0.6719), (0.5356, -0.7398, -0.7031), (0.5356, -0.7398, -0.7344), (0.5036, -0.7398, -0.7344), (0.4716, -0.7398, -0.5781), (0.4716, -0.7398, -0.6094), (0.4395, -0.7398, -0.6094), (0.4716, -0.7398, -0.7031), (0.4716, -0.7398, -0.7344), (0.4395, -0.7398, -0.7344), (0.4716, -0.7398, -0.6406), (0.4716, -0.7398, -0.6719), (0.4395, -0.7398, -0.6719), (0.2794, -0.7398, -0.7031), (0.2794, -0.7398, -0.7344), (0.2474, -0.7398, -0.7344), (0.3435, -0.7398, -0.7031), (0.3435, -0.7398, -0.7344), (0.3114, -0.7398, -0.7344), (0.3435, -0.7398, -0.6406), (0.3435, -0.7398, -0.6719), (0.3114, -0.7398, -0.6719), (0.2794, -0.7398, -0.5781), (0.2794, -0.7398, -0.6094), (0.2474, -0.7398, -0.6094), (0.3435, -0.7398, -0.5781), (0.3435, -0.7398, -0.6094), (0.3114, -0.7398, -0.6094), (0.5356, -0.7398, -0.5781), (0.5356, -0.7398, -0.6094), (0.5036, -0.7398, -0.6094), (0.5036, -0.7398, -0.5781), (0.3114, -0.7398, -0.5781), (0.2474, -0.7398, -0.5781), (0.3114, -0.7398, -0.6406), (0.3114, -0.7398, -0.7031), (0.2474, -0.7398, -0.7031), (0.4395, -0.7398, -0.6406), (0.4395, -0.7398, -0.7031), (0.4395, -0.7398, -0.5781), (0.5036, -0.7398, -0.7031), (0.6957, -0.7398, -0.6406), (0.6957, -0.7398, -0.7031), (0.6317, -0.7398, -0.7031), (0.6957, -0.7398, -0.5781), (0.6317, -0.7398, -0.5781), (0.6317, -0.7398, -0.6406), (0.5036, -0.7398, -0.6406), (0.2474, -0.7398, -0.6406), (0.2954, 1.0, -0.9375), (0.2954, 1.0, -0.6875), (0.03921, 1.0, -0.6875), (0.2954, 1.0, 0.0625), (0.2954, 1.0, 0.3125), (0.03921, 1.0, 0.3125), (0.2954, 1.0, 0.5625), (0.2954, 1.0, 0.8125), (0.03921, 1.0, 0.8125), (0.8078, 1.0, 0.5625), (0.8078, 1.0, 0.8125), (0.5516, 1.0, 0.8125), (0.8078, 1.0, 0.0625), (0.8078, 1.0, 0.3125), (0.5516, 1.0, 0.3125), (0.2954, 1.0, -0.4375), (0.2954, 1.0, -0.1875), (0.03921, 1.0, -0.1875), (0.8078, 1.0, -0.4375), (0.8078, 1.0, -0.1875), (0.5516, 1.0, -0.1875), (0.8078, 1.0, -0.9375), (0.5516, 1.0, -0.6875), (0.5516, 1.0, -0.9375), (0.5516, 1.0, -0.4375), (0.03921, 1.0, -0.4375), (0.5516, 1.0, 0.0625), (0.5516, 1.0, 0.5625), (0.03921, 1.0, 0.5625), (0.03921, 1.0, 0.0625), (0.03921, 1.0, -0.9375), (0.3595, 0.4194, -0.6875), (0.3595, 0.4194, -0.625), (0.2954, 0.4194, -0.625), (0.2954, 0.4194, -0.6875), (0.7758, 1.0, -0.75), (0.7438, 1.0, -0.7812), (0.9039, 1.0, -0.75), (0.7438, 1.0, -0.6562), (0.8719, 1.0, -0.7812), (0.9039, 1.0, -0.625), (0.8719, 1.0, -0.6562), (0.8399, 1.0, -0.75), (0.7438, 1.0, -0.5938), (0.7118, 1.0, -0.75), (0.7438, 1.0, -0.7188), (0.8719, 1.0, -0.5938), (0.8719, 1.0, -0.7188), (0.7118, 1.0, -0.625), (0.7118, 1.0, -0.8125), (0.6797, 1.0, -0.7812), (0.7118, 1.0, -0.6875), (0.6797, 1.0, -0.6562), (0.6797, 1.0, -0.7188), (0.7118, 1.0, -0.5625), (0.6797, 1.0, -0.5938), (0.9039, 1.0, -0.6875), (0.9359, 1.0, -0.6562), (0.9359, 1.0, -0.7188), (0.9039, 1.0, -0.5625), (0.9359, 1.0, -0.5938), (0.7758, 1.0, -0.5625), (0.8399, 1.0, -0.5625), (0.8078, 1.0, -0.5938), (0.9039, 1.0, -0.8125), (0.9359, 1.0, -0.7812), (0.7758, 1.0, -0.8125), (0.8399, 1.0, -0.8125), (0.8078, 1.0, -0.7812), (0.7758, 1.0, -0.6875), (0.8399, 1.0, -0.6875), (0.8078, 1.0, -0.7188), (0.8399, 1.0, -0.7188), (0.8399, 1.0, -0.7812), (0.7758, 1.0, -0.7812), (0.9039, 1.0, -0.7812), (0.8399, 1.0, -0.5938), (0.9039, 1.0, -0.6562), (0.7118, 1.0, -0.5938), (0.7118, 1.0, -0.7188), (0.7118, 1.0, -0.6562), (0.7118, 1.0, -0.7812), (0.9039, 1.0, -0.7188), (0.9039, 1.0, -0.5938), (0.7758, 1.0, -0.5938), (0.7758, 1.0, -0.7188), (0.7438, 0.7843, -0.6562), (0.7438, 0.7843, -0.625), (0.7758, 0.7843, -0.625), (0.9039, 0.7843, -0.625), (0.8719, 0.7843, -0.625), (0.8719, 0.7843, -0.6562), (0.8399, 0.7843, -0.625), (0.8078, 0.7843, -0.625), (0.7758, 0.7843, -0.6875), (0.7438, 0.7843, -0.6875), (0.8399, 0.7843, -0.6875), (0.8078, 0.7843, -0.6875), (0.8078, 0.7843, -0.6562), (0.8078, 0.7843, -0.7188), (0.8719, 0.7843, -0.6875), (0.7438, 0.7843, -0.5938), (0.8719, 0.7843, -0.5938), (0.7118, 0.7843, -0.625), (0.8078, 0.7843, -0.5938), (0.8399, 0.7843, -0.7188), (0.8399, 0.7843, -0.6562), (0.7758, 0.7843, -0.6562), (0.8399, 0.7843, -0.5938), (0.7118, 0.7843, -0.5938), (0.9039, 0.7843, -0.5938), (0.7758, 0.7843, -0.5938), (0.7758, 0.7843, -0.7188), (0.3595, 0.4194, -0.6875), (0.3595, 0.4194, -0.625), (0.2954, 0.4194, -0.625), (0.2954, 0.4194, -0.6875), (0.1353, 1.0, -0.75), (0.1353, 1.0, -0.625), (0.3595, 1.0, -0.4688), (0.07123, 1.0, -0.75), (0.07123, 1.0, -0.625), (0.1033, 1.0, -0.7188), (0.1353, 1.0, -0.6875), (0.1673, 1.0, -0.6562), (0.1673, 1.0, -0.7188), (0.07123, 1.0, -0.6875), (0.03921, 1.0, -0.6562), (0.03921, 1.0, -0.7188), (0.07123, 1.0, -0.7188), (0.3274, 1.0, -0.375), (0.4876, -0.06142, -0.75), (0.1353, 1.0, -0.7188), (0.1193, 1.0, -0.75), (0.1193, 1.0, -0.625), (0.1993, 1.0, -0.5), (0.05522, 1.0, -0.75), (0.05522, 1.0, -0.625), (0.1033, 1.0, -0.7031), (0.1193, 1.0, -0.6875), (0.1673, 1.0, -0.6406), (0.1673, 1.0, -0.7031), (0.05522, 1.0, -0.6875), (0.03921, 1.0, -0.6406), (0.03921, 1.0, -0.7031), (0.1513, 1.0, -0.75), (0.1513, 1.0, -0.625), (0.3274, 1.0, -0.5), (0.08725, 1.0, -0.75), (0.08725, 1.0, -0.625), (0.1033, 1.0, -0.7344), (0.1513, 1.0, -0.6875), (0.1673, 1.0, -0.6719), (0.1673, 1.0, -0.7344), (0.08725, 1.0, -0.6875), (0.03921, 1.0, -0.6719), (0.03921, 1.0, -0.7344), (0.05522, 1.0, -0.7188), (0.08725, 1.0, -0.7188), (0.07123, 1.0, -0.7031), (0.07123, 1.0, -0.7344), (0.05522, 1.0, -0.6562), (0.07123, 1.0, -0.5), (0.1033, 1.0, -0.4062), (0.1353, 1.0, -0.375), (0.3595, 1.0, -0.4062), (0.1513, 1.0, -0.6562), (0.3915, 1.0, -0.375), (0.2634, 1.0, -0.375), (0.1193, 1.0, -0.7188), (0.1513, 1.0, -0.7188), (0.1353, 1.0, -0.7031), (0.1353, 1.0, -0.7344), (0.1513, 1.0, -0.7344), (0.1513, 1.0, -0.7031), (0.1193, 1.0, -0.7031), (0.1513, 1.0, -0.6719), (0.1513, 1.0, -0.6406), (0.2314, 1.0, -0.4062), (0.3915, 1.0, -0.5), (0.1353, 1.0, -0.5), (0.05522, 1.0, -0.6406), (0.08725, 1.0, -0.7344), (0.08725, 1.0, -0.7031), (0.05522, 1.0, -0.7031), (0.05522, 1.0, -0.7344), (0.05522, 1.0, -0.6719), (0.2634, 1.0, -0.5), (0.1193, 1.0, -0.7344), (0.1193, 0.6978, -0.625), (0.1033, 0.6978, -0.625), (0.1033, 0.6978, -0.6406), (0.1033, 0.6978, -0.7031), (0.1033, 0.6978, -0.6875), (0.1193, 0.6978, -0.6875), (0.1513, 0.6978, -0.625), (0.1353, 0.6978, -0.625), (0.1033, 0.6978, -0.6719), (0.1033, 0.6978, -0.6562), (0.08725, 0.6978, -0.625), (0.07123, 0.6978, -0.625), (0.1513, 0.6978, -0.6875), (0.1353, 0.6978, -0.6875), (0.08725, 0.6978, -0.6875), (0.07123, 0.6978, -0.6875), (0.08725, 0.6978, -0.6562), (0.07123, 0.6978, -0.6562), (0.07123, 0.6978, -0.6406), (0.07123, 0.6978, -0.6719), (0.1193, 0.6978, -0.6562), (0.1513, 0.6978, -0.6562), (0.1353, 0.6978, -0.6562), (0.1353, 0.6978, -0.6406), (0.1353, 0.6978, -0.6719), (0.05522, 0.6978, -0.625), (0.05522, 0.6978, -0.6875), (0.05522, 0.6978, -0.6562), (0.1193, 0.6978, -0.7031), (0.1513, 0.6978, -0.6719), (0.1513, 0.6978, -0.6406), (0.1193, 0.6978, -0.6406), (0.08725, 0.6978, -0.6719), (0.08725, 0.6978, -0.6406), (0.05522, 0.6978, -0.6406), (0.08725, 0.6978, -0.7031), (0.05522, 0.6978, -0.6719), (0.1193, 0.6978, -0.6719), (0.1993, 1.0, -0.375), (0.1033, 1.0, -0.4688), (0.1353, 1.0, -0.4375), (0.1993, 1.0, -0.4375), (0.1673, 1.0, -0.4062), (0.4876, -0.06142, -0.8125), (0.3915, 1.0, -0.4375), (0.4235, 1.0, -0.4062), (0.4235, 1.0, -0.4688), (0.2634, 1.0, -0.4375), (0.3274, 1.0, -0.4375), (0.2954, 1.0, -0.4062), (0.4235, -0.2984, -0.6875), (0.07123, 1.0, -0.4375), (0.03921, 1.0, -0.4062), (0.03921, 1.0, -0.4688), (0.07123, 1.0, -0.4688), (0.07123, 1.0, -0.4062), (0.4235, -0.2984, -0.625), (0.3274, 1.0, -0.4062), (0.2634, 1.0, -0.4062), (0.3915, 1.0, -0.4062), (0.4876, -0.2984, -0.625), (0.1993, 1.0, -0.4062), (0.1353, 1.0, -0.4062), (0.1353, 1.0, -0.4688), (0.3915, 1.0, -0.4688), (0.4876, -0.2984, -0.6875), (0.2634, 0.4734, -0.5), (0.2314, 0.4734, -0.5), (0.1673, 0.4734, -0.4375), (0.1353, 0.4734, -0.4375), (0.3274, 0.4734, -0.5), (0.2954, 0.4734, -0.5), (0.1993, 0.4734, -0.5), (0.1673, 0.4734, -0.5), (0.2314, 0.4734, -0.4688), (0.2314, 0.4734, -0.4375), (0.3595, 0.4734, -0.4688), (0.3595, 0.4734, -0.4375), (0.1033, 0.4734, -0.4688), (0.1033, 0.4734, -0.4375), (0.1993, 0.4734, -0.4375), (0.1673, 0.4734, -0.4688), (0.3915, 0.4734, -0.4375), (0.2634, 0.4734, -0.4375), (0.3274, 0.4734, -0.4375), (0.2954, 0.4734, -0.4375), (0.2954, 0.4734, -0.4688), (0.3595, 0.4734, -0.5), (0.1353, 0.4734, -0.5), (0.3274, 0.4734, -0.4688), (0.1993, 0.4734, -0.4688), (0.1353, 0.4734, -0.4688), (0.3915, 0.4734, -0.4688), (0.2634, 0.4734, -0.4688), (0.4235, -0.06142, -0.75), (0.4235, -0.06142, -0.8125), (0.3595, -0.09538, -0.8125), (0.3595, -0.09538, -0.75), (0.2954, -0.09538, -0.75), (0.2954, -0.09538, -0.8125)], [], [(207, 51, 2, 91), (206, 95, 6, 58), (205, 56, 5, 52), (204, 58, 6, 54, 379, 349, 401), (203, 59, 7, 742, 522, 869, 55), (1391, 740, 3, 901), (1390, 746, 13, 898), (200, 69, 13, 745, 496, 872, 65), (199, 67, 15, 98), (198, 71, 12, 64), (197, 72, 10, 62), (196, 66, 14, 101), (195, 87, 15, 102), (194, 75, 11, 81), (193, 104, 21, 53), (192, 105, 40, 106), (191, 103, 39, 107), (190, 108, 38, 74), (189, 109, 41, 110), (188, 59, 27, 111), (186, 94, 34, 113), (182, 116, 30, 90), (180, 509, 500, 516, 118, 32, 92), (532, 503, 42, 512), (178, 99, 37, 121), (176, 95, 35, 123), (172, 126, 33, 752, 575, 879, 93), (1389, 754, 23, 891), (1388, 755, 43, 905), (1387, 753, 36, 906), (1386, 1603, 758, 33, 894), (1385, 759, 44, 909), (1384, 747, 17, 910), (164, 136, 23, 749, 572, 876, 83), (163, 87, 27, 137), (467, 362, 22, 361), (466, 363, 45, 391), (160, 86, 26, 141, 370, 340, 392), (159, 142, 20, 360, 330, 382, 80), (158, 84, 24, 143), (157, 144, 26, 86), (156, 145, 46, 146), (155, 67, 35, 147), (154, 148, 31, 63), (153, 149, 47, 150), (152, 79, 19, 151), (149, 152, 151, 47), (16, 48, 152, 149), (48, 1, 79, 152), (103, 153, 150, 39), (8, 76, 153, 103), (76, 16, 149, 153), (75, 154, 63, 11), (39, 150, 154, 75), (150, 47, 148, 154), (145, 155, 147, 46), (38, 102, 155, 145), (102, 15, 67, 155), (84, 156, 146, 24), (14, 74, 156, 84), (74, 38, 145, 156), (56, 157, 86, 5), (24, 146, 157, 56), (146, 46, 144, 157), (101, 14, 84, 158), (72, 159, 80, 10), (465, 370, 141, 386), (464, 371, 160, 394), (52, 5, 86, 160, 371, 341, 393), (99, 161, 395, 343, 373, 140, 37), (10, 80, 396, 344, 374, 161, 99), (463, 368, 139, 397), (71, 162, 398, 346, 376, 82, 12), (37, 140, 399, 347, 377, 162, 71), (462, 367, 138, 400), (98, 15, 87, 163), (136, 164, 221, 219), (174, 124, 212, 225), (69, 164, 83, 771, 594, 898, 13), (127, 171, 222, 218), (122, 176, 227, 210), (1383, 784, 135, 888), (1446, 1396, 165, 1406), (1382, 769, 77, 914), (1381, 788, 134, 887), (1380, 789, 166, 917), (1379, 781, 133, 918), (1378, 792, 65, 872), (1377, 793, 167, 921), (1598, 1129, 1627, 1634), (1375, 796, 131, 884), (1374, 797, 168, 925), (1373, 775, 96, 926), (1372, 800, 130, 883), (1371, 801, 169, 929), (1370, 777, 129, 930), (1369, 804, 55, 869), (1368, 805, 170, 933), (1367, 776, 128, 934), (126, 172, 223, 217), (164, 69, 214, 221), (69, 200, 230, 214), (81, 171, 127, 21), (11, 70, 171, 81), (98, 163, 220, 209), (53, 172, 93, 774, 597, 901, 3), (21, 127, 172, 53), (176, 123, 211, 227), (172, 127, 218, 223), (32, 64, 173, 124), (64, 12, 97, 173), (91, 174, 125, 31), (2, 92, 174, 91), (92, 32, 124, 174), (63, 175, 70, 11), (31, 125, 175, 63), (177, 122, 210, 228), (200, 126, 217, 230), (22, 388, 336, 366, 54, 176, 122), (54, 6, 95, 176), (125, 174, 225, 216), (12, 82, 177, 97), (82, 383, 331, 361, 22, 122, 177), (163, 137, 213, 220), (97, 177, 228, 208), (173, 97, 208, 224), (119, 178, 121, 42, 503, 494, 510), (30, 62, 178, 119), (62, 10, 99, 178), (79, 179, 513, 497, 506, 120, 19), (1, 90, 179, 79), (90, 30, 119, 514, 498, 507, 179), (51, 180, 92, 2), (19, 120, 515, 499, 508, 180, 51), (531, 504, 118, 516), (76, 181, 117, 16), (8, 73, 181, 76), (48, 182, 90, 1), (16, 117, 182, 48), (29, 893, 589, 766, 61, 183, 114), (61, 871, 505, 744, 9, 100, 183), (88, 184, 115, 28), (0, 900, 596, 773, 89, 184, 88), (89, 878, 574, 751, 29, 114, 184), (60, 185, 73, 8), (28, 115, 185, 60), (18, 890, 586, 763, 50, 186, 112), (50, 868, 526, 741, 4, 94, 186), (117, 181, 269, 263), (9, 897, 593, 770, 78, 187, 100), (78, 875, 571, 748, 18, 112, 187), (214, 230, 328, 308), (217, 223, 319, 311), (228, 210, 293, 324), (109, 188, 111, 41), (25, 892, 588, 765, 57, 188, 109), (57, 870, 517, 743, 7, 59, 188), (94, 189, 110, 34), (4, 899, 595, 772, 85, 189, 94), (85, 877, 573, 750, 25, 109, 189), (66, 190, 74, 14), (34, 110, 190, 66), (110, 41, 108, 190), (105, 191, 107, 40), (28, 60, 191, 105), (60, 8, 103, 191), (77, 192, 106, 17, 747, 570, 874), (0, 88, 192, 77, 769, 592, 896), (88, 28, 105, 192), (49, 193, 53, 3, 740, 530, 867), (17, 106, 193, 49, 762, 585, 889), (106, 40, 104, 193), (104, 194, 81, 21), (40, 107, 194, 104), (107, 39, 75, 194), (108, 195, 102, 38), (41, 111, 195, 108), (111, 27, 87, 195), (100, 187, 275, 237), (230, 217, 311, 328), (113, 34, 66, 196), (223, 218, 312, 319), (115, 184, 272, 261), (208, 228, 324, 286), (116, 197, 62, 30), (113, 196, 277, 247), (183, 100, 237, 271), (118, 198, 64, 32), (42, 121, 198, 118, 504, 495, 511), (121, 37, 71, 198), (123, 199, 229, 211), (124, 173, 224, 212), (123, 35, 67, 199), (175, 125, 216, 226), (199, 98, 209, 229), (203, 136, 219, 231), (126, 200, 65, 767, 590, 894, 33), (70, 175, 226, 215), (171, 70, 215, 222), (1366, 808, 83, 876), (1365, 809, 201, 937), (1364, 768, 68, 938), (1363, 1505, 1489, 1517, 812, 93, 879), (1362, 813, 202, 941), (1361, 762, 49, 942), (136, 203, 55, 764, 587, 891, 23), (137, 203, 231, 213), (137, 27, 59, 203), (461, 379, 54, 366), (460, 380, 204, 403), (141, 26, 58, 204, 380, 350, 402), (142, 205, 52, 365, 335, 387, 20), (196, 101, 241, 277), (143, 24, 56, 205), (144, 206, 58, 26), (46, 147, 206, 144), (147, 35, 95, 206), (148, 207, 91, 31), (47, 151, 207, 148), (151, 19, 51, 207), (222, 215, 309, 318), (114, 183, 271, 249), (210, 227, 323, 293), (101, 158, 265, 241), (209, 220, 314, 290), (218, 222, 318, 312), (227, 211, 296, 323), (158, 143, 258, 265), (112, 186, 274, 244), (220, 213, 307, 314), (72, 197, 279, 259), (116, 182, 270, 262), (197, 116, 262, 279), (226, 216, 310, 322), (186, 113, 247, 274), (142, 159, 267, 264), (215, 226, 322, 309), (211, 229, 326, 296), (159, 72, 259, 267), (182, 117, 263, 270), (225, 212, 298, 321), (229, 209, 290, 326), (219, 221, 316, 313), (216, 225, 321, 310), (185, 115, 261, 273), (221, 214, 308, 316), (205, 142, 264, 280), (224, 208, 286, 320), (73, 185, 273, 260), (231, 219, 313, 329), (143, 205, 280, 258), (212, 224, 320, 298), (184, 114, 249, 272), (181, 73, 260, 269), (213, 231, 329, 307), (187, 112, 244, 275), (278, 232, 233, 239), (276, 243, 242, 234), (275, 244, 245, 246), (273, 248, 240, 260), (272, 249, 250, 261), (271, 237, 238, 251), (269, 252, 253, 263), (268, 235, 236, 254), (266, 255, 256, 257), (255, 265, 258, 256), (242, 241, 265, 255), (235, 266, 257, 236), (233, 234, 266, 235), (234, 242, 255, 266), (236, 257, 267, 259), (257, 256, 264, 267), (252, 268, 254, 253), (240, 239, 268, 252), (239, 233, 235, 268), (260, 240, 252, 269), (263, 253, 262, 270), (249, 271, 251, 250), (261, 250, 248, 273), (244, 274, 247, 245), (237, 275, 246, 238), (232, 276, 234, 233), (238, 246, 276, 232), (246, 245, 243, 276), (243, 277, 241, 242), (245, 247, 277, 243), (248, 278, 239, 240), (250, 251, 278, 248), (251, 238, 232, 278), (253, 254, 279, 262), (254, 236, 259, 279), (256, 258, 280, 264), (327, 281, 282, 288), (325, 292, 291, 283), (324, 293, 294, 295), (322, 297, 289, 309), (321, 298, 299, 310), (320, 286, 287, 300), (318, 301, 302, 312), (317, 284, 285, 303), (315, 304, 305, 306), (304, 314, 307, 305), (291, 290, 314, 304), (284, 315, 306, 285), (282, 283, 315, 284), (283, 291, 304, 315), (285, 306, 316, 308), (306, 305, 313, 316), (301, 317, 303, 302), (289, 288, 317, 301), (288, 282, 284, 317), (309, 289, 301, 318), (312, 302, 311, 319), (298, 320, 300, 299), (310, 299, 297, 322), (293, 323, 296, 294), (286, 324, 295, 287), (281, 325, 283, 282), (287, 295, 325, 281), (295, 294, 292, 325), (292, 326, 290, 291), (294, 296, 326, 292), (297, 327, 288, 289), (299, 300, 327, 297), (300, 287, 281, 327), (302, 303, 328, 311), (303, 285, 308, 328), (305, 307, 329, 313), (459, 404, 351, 381), (458, 405, 352, 406), (457, 402, 350, 407), (456, 408, 336, 388), (455, 409, 353, 410), (454, 401, 349, 411), (453, 412, 348, 378), (452, 413, 354, 414), (451, 389, 337, 415), (450, 416, 345, 375), (449, 417, 355, 418), (448, 390, 338, 419), (447, 420, 342, 372), (446, 421, 356, 422), (445, 393, 341, 423), (444, 424, 334, 364), (443, 425, 357, 426), (442, 392, 340, 427), (441, 428, 339, 369), (440, 429, 358, 430), (439, 385, 333, 431), (438, 432, 331, 383), (437, 433, 359, 434), (436, 384, 332, 435), (358, 429, 482, 483), (412, 354, 476, 474), (400, 138, 384, 436), (398, 437, 434, 346), (162, 378, 437, 398), (378, 348, 433, 437), (376, 438, 383, 82), (346, 434, 438, 376), (434, 359, 432, 438), (397, 439, 489, 470), (419, 463, 492, 479), (397, 139, 385, 439), (395, 440, 430, 343), (161, 375, 440, 395), (375, 345, 429, 440), (373, 441, 369, 140), (343, 430, 441, 373), (430, 358, 428, 441), (425, 442, 427, 357), (342, 394, 442, 425), (394, 160, 392, 442), (385, 443, 426, 333), (139, 372, 443, 385), (372, 342, 425, 443), (363, 444, 364, 45), (333, 426, 444, 363), (426, 357, 424, 444), (421, 445, 423, 356), (335, 365, 445, 421), (365, 52, 393, 445), (390, 446, 422, 338), (20, 387, 446, 390), (387, 335, 421, 446), (368, 447, 372, 139), (338, 422, 447, 368), (422, 356, 420, 447), (417, 448, 419, 355), (330, 360, 448, 417), (360, 20, 390, 448), (396, 449, 418, 344), (80, 382, 449, 396), (382, 330, 417, 449), (374, 450, 375, 161), (344, 418, 450, 374), (418, 355, 416, 450), (339, 428, 481, 469), (354, 413, 475, 476), (391, 45, 389, 451), (399, 452, 414, 347), (140, 369, 452, 399), (369, 339, 413, 452), (377, 453, 378, 162), (347, 414, 453, 377), (414, 354, 412, 453), (409, 454, 411, 353), (351, 403, 454, 409), (403, 204, 401, 454), (384, 455, 410, 332), (138, 381, 455, 384), (381, 351, 409, 455), (362, 456, 388, 22), (332, 410, 456, 362), (410, 353, 408, 456), (405, 457, 407, 352), (334, 386, 457, 405), (386, 141, 402, 457), (389, 458, 406, 337), (45, 364, 458, 389), (364, 334, 405, 458), (367, 459, 381, 138), (337, 406, 459, 367), (406, 352, 404, 459), (404, 460, 403, 351), (352, 407, 460, 404), (407, 350, 380, 460), (408, 461, 366, 336), (353, 411, 461, 408), (411, 349, 379, 461), (439, 431, 484, 489), (435, 359, 486, 487), (415, 337, 367, 462), (433, 348, 473, 485), (463, 397, 470, 492), (419, 338, 368, 463), (420, 464, 394, 342), (356, 423, 464, 420), (423, 341, 371, 464), (424, 465, 386, 334), (357, 427, 465, 424), (427, 340, 370, 465), (348, 412, 474, 473), (355, 419, 479, 480), (431, 333, 363, 466), (432, 467, 361, 331), (359, 435, 467, 432), (435, 332, 362, 467), (485, 488, 487, 486), (473, 472, 488, 485), (482, 489, 484, 483), (471, 470, 489, 482), (475, 490, 477, 476), (469, 468, 490, 475), (474, 491, 472, 473), (476, 477, 491, 474), (478, 492, 470, 471), (480, 479, 492, 478), (481, 493, 468, 469), (483, 484, 493, 481), (413, 339, 469, 475), (428, 358, 483, 481), (436, 435, 487, 488), (345, 416, 478, 471), (462, 400, 472, 491), (429, 345, 471, 482), (451, 415, 477, 490), (400, 436, 488, 472), (415, 462, 491, 477), (466, 391, 468, 493), (391, 451, 490, 468), (416, 355, 480, 478), (359, 433, 485, 486), (431, 466, 493, 484), (523, 497, 544, 830, 653, 957, 557), (529, 518, 501, 519), (528, 511, 495, 520), (513, 179, 537, 963, 659, 836, 543), (532, 512, 541, 865, 688, 992, 568), (525, 510, 494, 524), (514, 525, 561, 844, 667, 971, 545), (180, 508, 538, 946, 642, 819, 539), (514, 119, 510, 525), (528, 518, 560, 854, 677, 981, 564), (525, 524, 558, 843, 666, 970, 561), (501, 520, 552, 954, 650, 827, 553), (512, 528, 564, 853, 676, 980, 541), (497, 523, 527, 506), (523, 502, 521, 527), (518, 528, 520, 501), (499, 519, 550, 953, 649, 826, 551), (512, 42, 511, 528), (515, 529, 519, 499), (179, 507, 536, 945, 641, 818, 537), (520, 531, 567, 863, 686, 990, 552), (502, 523, 557, 842, 665, 969, 556), (527, 521, 554, 979, 675, 852, 563), (500, 509, 540, 835, 658, 962, 548), (531, 516, 547, 862, 685, 989, 567), (506, 527, 563, 978, 674, 851, 535), (520, 495, 504, 531), (508, 499, 551, 961, 657, 834, 538), (502, 524, 532, 521), (524, 494, 503, 532), (1360, 825, 548, 962), (1359, 828, 542, 959), (1358, 829, 556, 969), (1357, 843, 558, 958), (1356, 844, 561, 972), (1355, 846, 557, 957), (1354, 847, 562, 975), (1353, 841, 555, 976), (1352, 850, 533, 943), (1351, 853, 564, 981), (1350, 855, 565, 983), (1349, 839, 560, 984), (1348, 858, 540, 947), (1347, 859, 566, 987), (1346, 838, 549, 988), (1345, 862, 547, 951), (1344, 863, 567, 991), (1343, 865, 541, 948), (509, 180, 539, 820, 643, 947, 540), (521, 532, 568, 993, 689, 866, 554), (515, 120, 534, 964, 660, 837, 559), (524, 502, 556, 831, 654, 958, 558), (529, 515, 559, 856, 679, 983, 565), (518, 529, 565, 857, 680, 984, 560), (497, 513, 543, 949, 645, 822, 544), (498, 514, 545, 950, 646, 823, 546), (519, 501, 553, 967, 663, 840, 550), (507, 498, 546, 960, 656, 833, 536), (516, 500, 548, 824, 647, 951, 547), (120, 506, 535, 944, 640, 817, 534), (1342, 994, 644, 821), (1341, 995, 690, 996), (1340, 992, 688, 997), (1339, 998, 687, 864), (1338, 999, 691, 1000), (1337, 990, 686, 1001), (1336, 1002, 647, 824), (1335, 1003, 692, 1004), (1334, 989, 685, 1005), (1333, 1006, 684, 861), (1332, 1007, 693, 1008), (1331, 965, 661, 1009), (1330, 1010, 683, 860), (1329, 1011, 694, 1012), (1328, 986, 682, 1013), (1327, 1014, 643, 820), (1326, 1015, 695, 1016), (1325, 985, 681, 1017), (1324, 1018, 680, 857), (1323, 1019, 696, 1020), (1322, 966, 662, 1021), (1321, 1022, 679, 856), (1320, 1023, 697, 1024), (1319, 982, 678, 1025), (1318, 1026, 677, 854), (1317, 1027, 698, 1028), (1316, 980, 676, 1029), (1315, 1030, 639, 816), (1314, 1031, 699, 1032), (1313, 977, 673, 1033), (1312, 1034, 672, 849), (1311, 1035, 700, 1036), (1310, 968, 664, 1037), (1309, 1038, 671, 848), (1308, 1039, 701, 1040), (1307, 974, 670, 1041), (1306, 1042, 653, 830), (1305, 1043, 702, 1044), (1304, 973, 669, 1045), (1303, 1046, 668, 845), (1302, 1047, 703, 1048), (1301, 971, 667, 1049), (1300, 1050, 654, 831), (1299, 1051, 704, 1052), (1298, 970, 666, 1053), (1297, 1054, 665, 842), (1296, 1055, 705, 1056), (1295, 956, 652, 1057), (1294, 1058, 655, 832), (1293, 1059, 706, 1060), (1292, 955, 651, 1061), (1291, 1062, 658, 835), (1290, 1063, 707, 1064), (1289, 952, 648, 1065), (1288, 1066, 638, 815), (1287, 1067, 708, 1068), (1286, 889, 585, 1069), (1285, 1070, 637, 814), (1284, 1071, 709, 1072), (1283, 940, 636, 1073), (1282, 1074, 575, 752), (1281, 1075, 1507, 1479, 1495, 710, 1076), (1549, 1494, 635, 1511), (1279, 1078, 634, 811), (1278, 1079, 711, 1080), (1277, 895, 591, 1081), (1276, 1082, 633, 810), (1275, 1083, 712, 1084), (1274, 936, 632, 1085), (1273, 1086, 572, 749), (1272, 1087, 713, 1088), (1271, 935, 631, 1089), (1270, 1090, 630, 807), (1269, 1091, 714, 1092), (1268, 903, 599, 1093), (1267, 1094, 629, 806), (1266, 1095, 715, 1096), (1265, 932, 628, 1097), (1264, 1098, 522, 742), (1263, 1099, 716, 1100), (1262, 931, 627, 1101), (1261, 1102, 626, 803), (1260, 1103, 717, 1104), (1259, 904, 600, 1105), (1258, 1106, 625, 802), (1257, 1107, 718, 1108), (1256, 928, 624, 1109), (1255, 1110, 579, 756), (1254, 1111, 719, 1112), (1253, 927, 623, 1113), (1252, 1114, 622, 799), (1251, 1115, 720, 1116), (1250, 902, 598, 1117), (1249, 1118, 621, 798), (1248, 1119, 721, 1120), (1247, 924, 620, 1121), (1246, 1122, 580, 757), (1245, 1123, 722, 1124), (1244, 923, 619, 1125), (1243, 1126, 1529, 618, 795), (1242, 1127, 1528, 723, 1128), (1614, 1540, 603, 1480), (1240, 1130, 617, 794), (1239, 1131, 724, 1132), (1238, 920, 616, 1133), (1237, 1134, 496, 745), (1236, 1135, 725, 1136), (1235, 919, 615, 1137), (1234, 1138, 614, 791), (1233, 1139, 726, 1140), (1232, 908, 604, 1141), (1231, 1142, 613, 790), (1230, 1143, 727, 1144), (1229, 916, 612, 1145), (1228, 1146, 583, 760), (1227, 1147, 728, 1148), (1226, 915, 611, 1149), (1225, 1150, 610, 787, 1427), (1224, 1151, 729, 1152, 1425), (1223, 896, 592, 1153), (1409, 1439, 1470, 1464), (1399, 609, 1448, 1447), (1443, 1398, 608, 1408), (1219, 1157, 584, 761), (1218, 1416, 1158, 731, 1159), (1217, 1414, 911, 607, 1160), (1216, 1161, 606, 783), (1215, 1162, 732, 1163), (1214, 874, 570, 1164), (1213, 1165, 605, 782), (1212, 1166, 733, 1167), (1211, 886, 582, 1168), (1210, 1169, 590, 767), (1209, 1170, 1525, 734, 1171), (1613, 1541, 581, 1589), (1207, 1173, 602, 779), (1206, 1174, 735, 1175), (1205, 880, 576, 1176), (1204, 1177, 601, 778), (1203, 1178, 736, 1179), (1202, 882, 578, 1180), (1201, 1181, 587, 764), (1200, 1182, 737, 1183), (1199, 881, 577, 1184), (1198, 1185, 594, 771), (1197, 1186, 738, 1187), (1196, 873, 569, 1188), (1195, 1189, 597, 774), (1194, 1190, 739, 1191), (1193, 867, 530, 1192), (1190, 1193, 1192, 739), (638, 942, 1193, 1190), (942, 49, 867, 1193), (939, 1194, 1191, 635, 1494, 1478, 1506), (202, 815, 1194, 939), (815, 638, 1190, 1194), (812, 1195, 774, 93), (635, 1191, 1195, 812, 1497, 1481, 1509), (1191, 739, 1189, 1195), (1186, 1196, 1188, 738), (634, 938, 1196, 1186), (938, 68, 873, 1196), (935, 1197, 1187, 631), (201, 811, 1197, 935), (811, 634, 1186, 1197), (808, 1198, 771, 83), (631, 1187, 1198, 808), (1187, 738, 1185, 1198), (1182, 1199, 1184, 737), (630, 934, 1199, 1182), (934, 128, 881, 1199), (931, 1200, 1183, 627), (170, 807, 1200, 931), (807, 630, 1182, 1200), (804, 1201, 764, 55), (627, 1183, 1201, 804), (1183, 737, 1181, 1201), (1178, 1202, 1180, 736), (626, 930, 1202, 1178), (930, 129, 882, 1202), (927, 1203, 1179, 623), (169, 803, 1203, 927), (803, 626, 1178, 1203), (800, 1204, 778, 130), (623, 1179, 1204, 800), (1179, 736, 1177, 1204), (1174, 1205, 1176, 735), (622, 926, 1205, 1174), (926, 96, 880, 1205), (923, 1206, 1175, 619), (168, 799, 1206, 923), (799, 622, 1174, 1206), (796, 1207, 779, 131), (619, 1175, 1207, 796), (1175, 735, 1173, 1207), (1612, 1590, 1172, 1524), (1611, 1591, 1208, 1592), (1508, 780, 1621, 1620), (919, 1209, 1171, 615), (167, 795, 1209, 919), (795, 618, 1588, 1170, 1209), (792, 1210, 767, 65), (615, 1171, 1210, 792), (1171, 734, 1077, 1169, 1210), (1166, 1211, 1168, 733), (614, 918, 1211, 1166), (918, 133, 886, 1211), (915, 1212, 1167, 611), (166, 791, 1212, 915), (791, 614, 1166, 1212), (788, 1213, 782, 134), (611, 1167, 1213, 788), (1167, 733, 1165, 1213), (1162, 1214, 1164, 732), (610, 914, 1214, 1162), (914, 77, 874, 1214), (911, 1411, 1215, 1163, 607), (1442, 1410, 1215, 1411), (787, 610, 1162, 1215, 1410), (784, 1216, 783, 135), (607, 1163, 1216, 784), (1163, 732, 1161, 1216), (1158, 1413, 1217, 1160, 731), (1441, 1412, 1217, 1413), (1440, 1405, 911, 1414), (886, 1218, 1159, 582), (133, 786, 1415, 1218, 886), (1439, 1409, 1158, 1416), (759, 1219, 761, 44), (582, 1159, 1219, 759), (1159, 731, 1157, 1219), (1438, 1417, 1156, 1402), (574, 878, 1220, 1418, 1154), (878, 89, 912, 1419, 1220), (908, 1221, 1420, 1155, 604), (29, 751, 1221, 908), (751, 574, 1154, 1421, 1221), (781, 1222, 1422, 786, 133), (604, 1155, 1423, 1222, 781), (1445, 1424, 1465, 1472), (1151, 1223, 1153, 729), (596, 900, 1223, 1151), (900, 0, 896, 1223), (1436, 1425, 1152, 1400), (89, 773, 1224, 1426, 912), (773, 596, 1151, 1224), (1435, 1427, 787, 1397), (1434, 1428, 1225, 1429), (1152, 729, 1150, 1225, 1428), (1147, 1226, 1149, 728), (613, 917, 1226, 1147), (917, 166, 915, 1226), (880, 1227, 1148, 576), (96, 790, 1227, 880), (790, 613, 1147, 1227), (753, 1228, 760, 36), (576, 1148, 1228, 753), (1148, 728, 1146, 1228), (1143, 1229, 1145, 727), (505, 871, 1229, 1143), (871, 61, 916, 1229), (902, 1230, 1144, 598), (9, 744, 1230, 902), (744, 505, 1143, 1230), (775, 1231, 790, 96), (598, 1144, 1231, 775), (1144, 727, 1142, 1231), (1139, 1232, 1141, 726), (589, 893, 1232, 1139), (893, 29, 908, 1232), (916, 1233, 1140, 612), (61, 766, 1233, 916), (766, 589, 1139, 1233), (789, 1234, 791, 166), (612, 1140, 1234, 789), (1140, 726, 1138, 1234), (1135, 1235, 1137, 725), (617, 921, 1235, 1135), (921, 167, 919, 1235), (873, 1236, 1136, 569), (68, 794, 1236, 873), (794, 617, 1135, 1236), (746, 1237, 745, 13), (569, 1136, 1237, 746), (1136, 725, 1134, 1237), (1131, 1238, 1133, 724), (583, 887, 1238, 1131), (887, 134, 920, 1238), (895, 1239, 1132, 591), (36, 760, 1239, 895), (760, 583, 1131, 1239), (768, 1240, 794, 68), (591, 1132, 1240, 768), (1132, 724, 1130, 1240), (1609, 1594, 1129, 1526), (605, 909, 1241, 1595, 1127), (909, 44, 907, 1596, 1241), (920, 1242, 1128, 616), (134, 782, 1242, 920), (782, 605, 1127, 1242), (793, 1243, 795, 167), (616, 1128, 1243, 793), (1128, 723, 1491, 1126, 1243), (1123, 1244, 1125, 722), (621, 925, 1244, 1123), (925, 168, 923, 1244), (882, 1245, 1124, 578), (129, 798, 1245, 882), (798, 621, 1123, 1245), (755, 1246, 757, 43), (578, 1124, 1246, 755), (1124, 722, 1122, 1246), (1119, 1247, 1121, 721), (571, 875, 1247, 1119), (875, 78, 924, 1247), (904, 1248, 1120, 600), (18, 748, 1248, 904), (748, 571, 1119, 1248), (777, 1249, 798, 129), (600, 1120, 1249, 777), (1120, 721, 1118, 1249), (1115, 1250, 1117, 720), (593, 897, 1250, 1115), (897, 9, 902, 1250), (924, 1251, 1116, 620), (78, 770, 1251, 924), (770, 593, 1115, 1251), (797, 1252, 799, 168), (620, 1116, 1252, 797), (1116, 720, 1114, 1252), (1111, 1253, 1113, 719), (625, 929, 1253, 1111), (929, 169, 927, 1253), (877, 1254, 1112, 573), (85, 802, 1254, 877), (802, 625, 1111, 1254), (750, 1255, 756, 25), (573, 1112, 1255, 750), (1112, 719, 1110, 1255), (1107, 1256, 1109, 718), (526, 868, 1256, 1107), (868, 50, 928, 1256), (899, 1257, 1108, 595), (4, 741, 1257, 899), (741, 526, 1107, 1257), (772, 1258, 802, 85), (595, 1108, 1258, 772), (1108, 718, 1106, 1258), (1103, 1259, 1105, 717), (586, 890, 1259, 1103), (890, 18, 904, 1259), (928, 1260, 1104, 624), (50, 763, 1260, 928), (763, 586, 1103, 1260), (801, 1261, 803, 169), (624, 1104, 1261, 801), (1104, 717, 1102, 1261), (1099, 1262, 1101, 716), (629, 933, 1262, 1099), (933, 170, 931, 1262), (870, 1263, 1100, 517), (57, 806, 1263, 870), (806, 629, 1099, 1263), (743, 1264, 742, 7), (517, 1100, 1264, 743), (1100, 716, 1098, 1264), (1095, 1265, 1097, 715), (579, 883, 1265, 1095), (883, 130, 932, 1265), (892, 1266, 1096, 588), (25, 756, 1266, 892), (756, 579, 1095, 1266), (765, 1267, 806, 57), (588, 1096, 1267, 765), (1096, 715, 1094, 1267), (1091, 1268, 1093, 714), (601, 905, 1268, 1091), (905, 43, 903, 1268), (932, 1269, 1092, 628), (130, 778, 1269, 932), (778, 601, 1091, 1269), (805, 1270, 807, 170), (628, 1092, 1270, 805), (1092, 714, 1090, 1270), (1087, 1271, 1089, 713), (633, 937, 1271, 1087), (937, 201, 935, 1271), (881, 1272, 1088, 577), (128, 810, 1272, 881), (810, 633, 1087, 1272), (754, 1273, 749, 23), (577, 1088, 1273, 754), (1088, 713, 1086, 1273), (1083, 1274, 1085, 712), (580, 884, 1274, 1083), (884, 131, 936, 1274), (903, 1275, 1084, 599), (43, 757, 1275, 903), (757, 580, 1083, 1275), (776, 1276, 810, 128), (599, 1084, 1276, 776), (1084, 712, 1082, 1276), (1079, 1277, 1081, 711), (602, 906, 1277, 1079), (906, 36, 895, 1277), (936, 1278, 1080, 632), (131, 779, 1278, 936), (779, 602, 1079, 1278), (809, 1279, 811, 201), (632, 1080, 1279, 809), (1080, 711, 1078, 1279), (1077, 1605, 1602, 1169), (637, 941, 1280, 1513, 1485, 1501, 1075), (941, 202, 939, 1514, 1486, 1502, 1280), (885, 1281, 1076, 581, 1541), (132, 814, 1281, 885, 1496), (814, 637, 1075, 1281), (758, 1282, 752, 33), (581, 1076, 1282, 758, 1523), (1076, 710, 1510, 1482, 1498, 1074, 1282), (1071, 1283, 1073, 709), (584, 888, 1615, 1610), (888, 135, 940, 1283), (907, 1284, 1072, 603, 1540), (44, 761, 1284, 907), (761, 584, 1071, 1284), (780, 1285, 814, 132, 1548), (603, 1072, 1285, 780, 1508), (1072, 709, 1070, 1285), (1067, 1286, 1069, 708), (606, 910, 1286, 1067), (910, 17, 889, 1286), (940, 1287, 1068, 636), (135, 783, 1593, 1492), (783, 606, 1067, 1287), (813, 1288, 815, 202), (1288, 813, 1648, 1649), (1068, 708, 1066, 1288), (1063, 1289, 1065, 707), (684, 988, 1289, 1063), (988, 549, 952, 1289), (985, 1290, 1064, 681), (566, 861, 1290, 985), (861, 684, 1063, 1290), (858, 1291, 835, 540), (681, 1064, 1291, 858), (1064, 707, 1062, 1291), (1059, 1292, 1061, 706), (675, 979, 1292, 1059), (979, 554, 955, 1292), (977, 1293, 1060, 673), (563, 852, 1293, 977), (852, 675, 1059, 1293), (850, 1294, 832, 533), (673, 1060, 1294, 850), (1060, 706, 1058, 1294), (1055, 1295, 1057, 705), (672, 976, 1295, 1055), (976, 555, 956, 1295), (973, 1296, 1056, 669), (562, 849, 1296, 973), (849, 672, 1055, 1296), (846, 1297, 842, 557), (669, 1056, 1297, 846), (1056, 705, 1054, 1297), (1051, 1298, 1053, 704), (668, 972, 1298, 1051), (972, 561, 970, 1298), (956, 1299, 1052, 652), (555, 845, 1299, 956), (845, 668, 1051, 1299), (829, 1300, 831, 556), (652, 1052, 1300, 829), (1052, 704, 1050, 1300), (1047, 1301, 1049, 703), (646, 950, 1301, 1047), (950, 545, 971, 1301), (968, 1302, 1048, 664), (546, 823, 1302, 968), (823, 646, 1047, 1302), (841, 1303, 845, 555), (664, 1048, 1303, 841), (1048, 703, 1046, 1303), (1043, 1304, 1045, 702), (671, 975, 1304, 1043), (975, 562, 973, 1304), (949, 1305, 1044, 645), (543, 848, 1305, 949), (848, 671, 1043, 1305), (822, 1306, 830, 544), (645, 1044, 1306, 822), (1044, 702, 1042, 1306), (1039, 1307, 1041, 701), (641, 945, 1307, 1039), (945, 536, 974, 1307), (963, 1308, 1040, 659), (537, 818, 1308, 963), (818, 641, 1039, 1308), (836, 1309, 848, 543), (659, 1040, 1309, 836), (1040, 701, 1038, 1309), (1035, 1310, 1037, 700), (656, 960, 1310, 1035), (960, 546, 968, 1310), (974, 1311, 1036, 670), (536, 833, 1311, 974), (833, 656, 1035, 1311), (847, 1312, 849, 562), (670, 1036, 1312, 847), (1036, 700, 1034, 1312), (1031, 1313, 1033, 699), (674, 978, 1313, 1031), (978, 563, 977, 1313), (944, 1314, 1032, 640), (535, 851, 1314, 944), (851, 674, 1031, 1314), (817, 1315, 816, 534), (640, 1032, 1315, 817), (1032, 699, 1030, 1315), (1027, 1316, 1029, 698), (644, 948, 1316, 1027), (948, 541, 980, 1316), (966, 1317, 1028, 662), (542, 821, 1317, 966), (821, 644, 1027, 1317), (839, 1318, 854, 560), (662, 1028, 1318, 839), (1028, 698, 1026, 1318), (1023, 1319, 1025, 697), (639, 943, 1319, 1023), (943, 533, 982, 1319), (964, 1320, 1024, 660), (534, 816, 1320, 964), (816, 639, 1023, 1320), (837, 1321, 856, 559), (660, 1024, 1321, 837), (1024, 697, 1022, 1321), (1019, 1322, 1021, 696), (655, 959, 1322, 1019), (959, 542, 966, 1322), (982, 1323, 1020, 678), (533, 832, 1323, 982), (832, 655, 1019, 1323), (855, 1324, 857, 565), (678, 1020, 1324, 855), (1020, 696, 1018, 1324), (1015, 1325, 1017, 695), (683, 987, 1325, 1015), (987, 566, 985, 1325), (946, 1326, 1016, 642), (538, 860, 1326, 946), (860, 683, 1015, 1326), (819, 1327, 820, 539), (642, 1016, 1327, 819), (1016, 695, 1014, 1327), (1011, 1328, 1013, 694), (649, 953, 1328, 1011), (953, 550, 986, 1328), (961, 1329, 1012, 657), (551, 826, 1329, 961), (826, 649, 1011, 1329), (834, 1330, 860, 538), (657, 1012, 1330, 834), (1012, 694, 1010, 1330), (1007, 1331, 1009, 693), (663, 967, 1331, 1007), (967, 553, 965, 1331), (986, 1332, 1008, 682), (550, 840, 1332, 986), (840, 663, 1007, 1332), (859, 1333, 861, 566), (682, 1008, 1333, 859), (1008, 693, 1006, 1333), (1003, 1334, 1005, 692), (687, 991, 1334, 1003), (991, 567, 989, 1334), (952, 1335, 1004, 648), (549, 864, 1335, 952), (864, 687, 1003, 1335), (825, 1336, 824, 548), (648, 1004, 1336, 825), (1004, 692, 1002, 1336), (999, 1337, 1001, 691), (650, 954, 1337, 999), (954, 552, 990, 1337), (965, 1338, 1000, 661), (553, 827, 1338, 965), (827, 650, 999, 1338), (838, 1339, 864, 549), (661, 1000, 1339, 838), (1000, 691, 998, 1339), (995, 1340, 997, 690), (689, 993, 1340, 995), (993, 568, 992, 1340), (955, 1341, 996, 651), (554, 866, 1341, 955), (866, 689, 995, 1341), (828, 1342, 821, 542), (651, 996, 1342, 828), (996, 690, 994, 1342), (994, 1343, 948, 644), (690, 997, 1343, 994), (997, 688, 865, 1343), (998, 1344, 991, 687), (691, 1001, 1344, 998), (1001, 686, 863, 1344), (1002, 1345, 951, 647), (692, 1005, 1345, 1002), (1005, 685, 862, 1345), (1006, 1346, 988, 684), (693, 1009, 1346, 1006), (1009, 661, 838, 1346), (1010, 1347, 987, 683), (694, 1013, 1347, 1010), (1013, 682, 859, 1347), (1014, 1348, 947, 643), (695, 1017, 1348, 1014), (1017, 681, 858, 1348), (1018, 1349, 984, 680), (696, 1021, 1349, 1018), (1021, 662, 839, 1349), (1022, 1350, 983, 679), (697, 1025, 1350, 1022), (1025, 678, 855, 1350), (1026, 1351, 981, 677), (698, 1029, 1351, 1026), (1029, 676, 853, 1351), (1030, 1352, 943, 639), (699, 1033, 1352, 1030), (1033, 673, 850, 1352), (1034, 1353, 976, 672), (700, 1037, 1353, 1034), (1037, 664, 841, 1353), (1038, 1354, 975, 671), (701, 1041, 1354, 1038), (1041, 670, 847, 1354), (1042, 1355, 957, 653), (702, 1045, 1355, 1042), (1045, 669, 846, 1355), (1046, 1356, 972, 668), (703, 1049, 1356, 1046), (1049, 667, 844, 1356), (1050, 1357, 958, 654), (704, 1053, 1357, 1050), (1053, 666, 843, 1357), (1054, 1358, 969, 665), (705, 1057, 1358, 1054), (1057, 652, 829, 1358), (1058, 1359, 959, 655), (706, 1061, 1359, 1058), (1061, 651, 828, 1359), (1062, 1360, 962, 658), (707, 1065, 1360, 1062), (1065, 648, 825, 1360), (1066, 1361, 942, 638), (708, 1069, 1361, 1066), (1069, 585, 762, 1361), (1070, 1362, 941, 637), (1070, 709, 1393, 1394), (1073, 636, 813, 1362), (1074, 1504, 1488, 1516, 1363, 879, 575), (1547, 1503, 1363, 1516), (1546, 1497, 812, 1517), (1078, 1364, 938, 634), (711, 1081, 1364, 1078), (1081, 591, 768, 1364), (1082, 1365, 937, 633), (712, 1085, 1365, 1082), (1085, 632, 809, 1365), (1086, 1366, 876, 572), (713, 1089, 1366, 1086), (1089, 631, 808, 1366), (1090, 1367, 934, 630), (714, 1093, 1367, 1090), (1093, 599, 776, 1367), (1094, 1368, 933, 629), (715, 1097, 1368, 1094), (1097, 628, 805, 1368), (1098, 1369, 869, 522), (716, 1101, 1369, 1098), (1101, 627, 804, 1369), (1102, 1370, 930, 626), (717, 1105, 1370, 1102), (1105, 600, 777, 1370), (1106, 1371, 929, 625), (718, 1109, 1371, 1106), (1109, 624, 801, 1371), (1110, 1372, 883, 579), (719, 1113, 1372, 1110), (1113, 623, 800, 1372), (1114, 1373, 926, 622), (720, 1117, 1373, 1114), (1117, 598, 775, 1373), (1118, 1374, 925, 621), (721, 1121, 1374, 1118), (1121, 620, 797, 1374), (1122, 1375, 884, 580), (722, 1125, 1375, 1122), (1125, 619, 796, 1375), (1608, 1597, 922, 1539), (1607, 1598, 1376, 1599), (1548, 132, 1617, 1616), (1130, 1377, 921, 617), (724, 1133, 1377, 1130), (1133, 616, 793, 1377), (1134, 1378, 872, 496), (725, 1137, 1378, 1134), (1137, 615, 792, 1378), (1138, 1379, 918, 614), (726, 1141, 1379, 1138), (1141, 604, 781, 1379), (1142, 1380, 917, 613), (727, 1145, 1380, 1142), (1145, 612, 789, 1380), (1146, 1381, 887, 583), (728, 1149, 1381, 1146), (1149, 611, 788, 1381), (1150, 1382, 914, 610), (729, 1153, 1382, 1150), (1153, 592, 769, 1382), (730, 1402, 1452, 1451), (609, 1409, 1464, 1448), (1433, 1403, 785, 1432), (1157, 1383, 888, 584), (731, 1160, 1383, 1157), (1160, 607, 784, 1383), (1161, 1384, 910, 606), (732, 1164, 1384, 1161), (1164, 570, 747, 1384), (1165, 1385, 909, 605), (733, 1168, 1385, 1165), (1168, 582, 759, 1385), (1169, 1602, 1386, 894, 590), (1605, 1601, 1386, 1602), (1604, 1523, 758, 1603), (1173, 1387, 906, 602), (735, 1176, 1387, 1173), (1176, 576, 753, 1387), (1177, 1388, 905, 601), (736, 1180, 1388, 1177), (1180, 578, 755, 1388), (1181, 1389, 891, 587), (737, 1184, 1389, 1181), (1184, 577, 754, 1389), (1185, 1390, 898, 594), (738, 1188, 1390, 1185), (1188, 569, 746, 1390), (1189, 1391, 901, 597), (739, 1192, 1391, 1189), (1192, 530, 740, 1391), (1393, 1392, 1474, 1475), (1073, 1362, 1395, 1392), (709, 1073, 1392, 1393), (1362, 1070, 1394, 1395), (1156, 1431, 1457, 1461), (1156, 1408, 1433, 1431), (1408, 608, 1403, 1433), (1404, 1445, 1472, 1462), (1402, 1156, 1461, 1452), (1439, 1404, 1462, 1470), (1444, 1401, 1450, 1471), (1401, 730, 1451, 1450), (1437, 1407, 1463, 1469), (1403, 1434, 1429, 785), (608, 1400, 1434, 1403), (1400, 1152, 1428, 1434), (1396, 1435, 1397, 165), (785, 1429, 1435, 1396), (1429, 1225, 1427, 1435), (1398, 1436, 1400, 608), (912, 1426, 1436, 1398), (1426, 1224, 1425, 1436), (1423, 1437, 1424, 1222), (1155, 1407, 1437, 1423), (1446, 1430, 1455, 1473), (1401, 1438, 1402, 730), (1154, 1418, 1438, 1401), (1418, 1220, 1417, 1438), (1415, 1439, 1416, 1218), (786, 1404, 1439, 1415), (1431, 1433, 1466, 1457), (1412, 1440, 1414, 1217), (913, 1406, 1440, 1412), (1406, 165, 1405, 1440), (1409, 1441, 1413, 1158), (609, 1399, 1441, 1409), (1399, 913, 1412, 1441), (1405, 1442, 1411, 911), (165, 1397, 1442, 1405), (1397, 787, 1410, 1442), (1417, 1443, 1408, 1156), (1220, 1419, 1443, 1417), (1419, 912, 1398, 1443), (1420, 1444, 1407, 1155), (1221, 1421, 1444, 1420), (1421, 1154, 1401, 1444), (1422, 1445, 1404, 786), (1222, 1424, 1445, 1422), (1424, 1437, 1469, 1465), (1430, 1446, 1406, 913), (1432, 1446, 1473, 1460), (1432, 785, 1396, 1446), (1472, 1449, 1448, 1462), (1471, 1450, 1451, 1463), (1469, 1453, 1454, 1465), (1468, 1455, 1456, 1447), (1467, 1457, 1458, 1459), (1457, 1466, 1460, 1458), (1453, 1467, 1459, 1454), (1451, 1452, 1467, 1453), (1452, 1461, 1457, 1467), (1449, 1468, 1447, 1448), (1454, 1459, 1468, 1449), (1459, 1458, 1455, 1468), (1463, 1451, 1453, 1469), (1462, 1448, 1464, 1470), (1465, 1454, 1449, 1472), (1458, 1460, 1473, 1455), (1433, 1432, 1460, 1466), (913, 1399, 1447, 1456), (1407, 1444, 1471, 1463), (1430, 913, 1456, 1455), (1475, 1474, 1477, 1476), (1395, 1394, 1476, 1477), (1394, 1393, 1475, 1476), (1392, 1395, 1477, 1474), (1545, 1518, 1489, 1505), (1544, 1519, 1490, 1520), (1543, 1509, 1481, 1521), (1542, 1522, 1488, 1504), (1589, 581, 1523, 1604), (1172, 1589, 1604, 1601), (1601, 1604, 1603, 1386), (1507, 1538, 1580, 1556), (1503, 1547, 1586, 1576), (1536, 1530, 1483, 1499), (1535, 1531, 1493, 1532), (1534, 1506, 1478, 1533), (1531, 1534, 1533, 1493), (1486, 1514, 1534, 1531), (1514, 939, 1506, 1534), (1512, 1535, 1532, 1484), (1280, 1502, 1535, 1512), (1502, 1486, 1531, 1535), (1484, 1500, 1555, 1563), (1484, 1532, 1536, 1500), (1532, 1493, 1530, 1536), (1500, 1536, 1578, 1555), (1485, 1513, 1537, 1527), (1513, 1280, 1512, 1537), (1482, 1510, 1560, 1561), (1075, 1501, 1538, 1507), (1501, 1485, 1527, 1538), (1547, 1522, 1577, 1586), (1498, 1482, 1561, 1575), (1536, 1499, 1553, 1578), (1515, 1487, 1565, 1564), (1537, 1512, 1562, 1579), (1479, 1507, 1556, 1557), (1527, 1537, 1579, 1571), (1487, 1503, 1576, 1565), (1510, 710, 1551, 1560), (1498, 1542, 1504, 1074), (710, 1495, 1550, 1551), (1495, 1479, 1557, 1550), (1519, 1543, 1521, 1490), (1483, 1511, 1543, 1519), (1511, 635, 1509, 1543), (1515, 1544, 1520, 1487), (1522, 1542, 1584, 1577), (1499, 1483, 1519, 1544), (1503, 1545, 1505, 1363), (1487, 1520, 1545, 1503), (1520, 1490, 1518, 1545), (1518, 1546, 1517, 1489), (1490, 1521, 1546, 1518), (1521, 1481, 1497, 1546), (1522, 1547, 1516, 1488), (1544, 1515, 1564, 1585), (1512, 1484, 1563, 1562), (1542, 1498, 1575, 1584), (1538, 1527, 1571, 1580), (1499, 1544, 1585, 1553), (1530, 1549, 1511, 1483), (1493, 1533, 1549, 1530), (1533, 1478, 1494, 1549), (1587, 1555, 1554, 1558), (1583, 1566, 1567, 1568), (1582, 1564, 1565, 1569), (1581, 1570, 1559, 1552), (1580, 1571, 1572, 1573), (1579, 1562, 1563, 1574), (1555, 1578, 1553, 1554), (1571, 1579, 1574, 1572), (1556, 1580, 1573, 1557), (1550, 1581, 1552, 1551), (1557, 1573, 1581, 1550), (1573, 1572, 1570, 1581), (1566, 1582, 1569, 1567), (1559, 1558, 1582, 1566), (1558, 1554, 1564, 1582), (1560, 1583, 1568, 1561), (1551, 1552, 1583, 1560), (1552, 1559, 1566, 1583), (1561, 1568, 1584, 1575), (1568, 1567, 1577, 1584), (1554, 1553, 1585, 1564), (1567, 1569, 1586, 1577), (1569, 1565, 1576, 1586), (1570, 1587, 1558, 1559), (1572, 1574, 1587, 1570), (1574, 1563, 1555, 1587), (734, 1524, 1605, 1077), (1524, 1172, 1601, 1605), (1208, 1591, 1630, 1618), (1590, 1208, 1618, 1619), (1589, 1172, 1629, 1628), (1491, 1607, 1599, 1126), (723, 1526, 1607, 1491), (1526, 1129, 1598, 1607), (1529, 1608, 1539, 618), (1126, 1599, 1608, 1529), (1599, 1376, 1597, 1608), (1528, 1609, 1526, 723), (1127, 1595, 1609, 1528), (1595, 1241, 1594, 1609), (1597, 1376, 1635, 1633), (1172, 1590, 1619, 1629), (780, 1548, 1616, 1621), (1588, 1611, 1592, 1170), (618, 1539, 1611, 1588), (1539, 922, 1591, 1611), (1525, 1612, 1524, 734), (1170, 1592, 1612, 1525), (1592, 1208, 1590, 1612), (1376, 1598, 1634, 1635), (885, 1541, 1638, 1623), (1613, 1589, 1628, 1641), (1129, 1594, 1632, 1627), (1241, 1596, 1614, 1594), (1596, 907, 1540, 1614), (922, 1597, 1633, 1625), (603, 1508, 1620, 1637), (1594, 1614, 1642, 1632), (1643, 1616, 1617, 1624), (1640, 1622, 1623, 1631), (1639, 1620, 1621, 1636), (1634, 1639, 1636, 1635), (1627, 1626, 1639, 1634), (1626, 1637, 1620, 1639), (1630, 1640, 1631, 1618), (1625, 1624, 1640, 1630), (1624, 1617, 1622, 1640), (1619, 1641, 1628, 1629), (1618, 1631, 1641, 1619), (1631, 1623, 1638, 1641), (1632, 1642, 1626, 1627), (1633, 1643, 1624, 1625), (1635, 1636, 1643, 1633), (1636, 1621, 1616, 1643), (1480, 603, 1637, 1626), (1591, 922, 1625, 1630), (1541, 1613, 1641, 1638), (1496, 885, 1623, 1622), (1614, 1480, 1626, 1642), (132, 1496, 1622, 1617), (1610, 1615, 1600, 1606), (888, 1283, 1600, 1615), (1071, 584, 1610, 1606), (1283, 1071, 1606, 1600), (1492, 1593, 1645, 1644), (940, 135, 1492, 1644), (1287, 940, 1644, 1645), (783, 1287, 1645, 1593), (1647, 1646, 1649, 1648), (636, 1068, 1646, 1647), (813, 636, 1647, 1648), (1068, 1288, 1649, 1646)])
me_cube.materials.append(mat_material)
me_cube.use_remesh_preserve_volume = False
me_cube.use_remesh_preserve_attributes = False
me_cube.use_mirror_vertex_groups = False
me_cube.update()

# ---- objects
ob_cube = bpy.data.objects.new('Cube', me_cube)
ob_lamp = bpy.data.objects.new('Lamp', light_lamp)
ob_camera = bpy.data.objects.new('Camera', cam_camera)

# ---- transforms, parenting, visibility, modifiers, constraints
ob_cube.location = (0.0, 0.0, 1.992)
ob_cube.scale = (1.519, 1.519, 1.519)
ob_cube.lock_rotations_4d = False
ob_cube.empty_display_type = 'ARROWS'
ob_cube.lineart.crease_threshold = 0.0
ob_lamp.location = (4.076, 1.005, 5.904)
ob_lamp.rotation_euler = (0.6503, 0.05522, 1.866)
ob_lamp.lock_rotations_4d = False
ob_lamp.empty_display_type = 'ARROWS'
ob_lamp.color = (0.0, 0.0, 0.0, 0.0)
ob_lamp.lineart.crease_threshold = 0.0
ob_camera.location = (7.481, -6.508, 5.344)
ob_camera.rotation_euler = (1.109, 0.0, 0.8149)
ob_camera.lock_rotations_4d = False
ob_camera.empty_display_type = 'ARROWS'
ob_camera.color = (0.0, 0.0, 0.0, 0.0)
ob_camera.display_type = 'WIRE'
ob_camera.lineart.crease_threshold = 0.0

# ---- collection membership
col_collection_1.objects.link(ob_cube)
col_collection_1.objects.link(ob_lamp)
col_collection_1.objects.link(ob_camera)

# ---- scene / render settings (as saved in the file)
scene.camera = ob_camera
scene.frame_start = 1; scene.frame_end = 250; scene.frame_set(1)
scene.render.engine = 'BLENDER_EEVEE_NEXT'
scene.render.resolution_percentage = 50
scene.render.dither_intensity = 0.0
scene.cycles.use_denoising = False
scene.cycles.samples = 128
scene.cycles.sampling_pattern = 'TABULATED_SOBOL'
scene.cycles.light_sampling_threshold = 0.0
scene.cycles.use_adaptive_sampling = False
scene.cycles.use_light_tree = False
scene.cycles.blur_glossy = 0.0
scene.cycles.sample_clamp_indirect = 0.0
scene.view_settings.view_transform = 'Standard'
bpy.context.view_layer.update()
